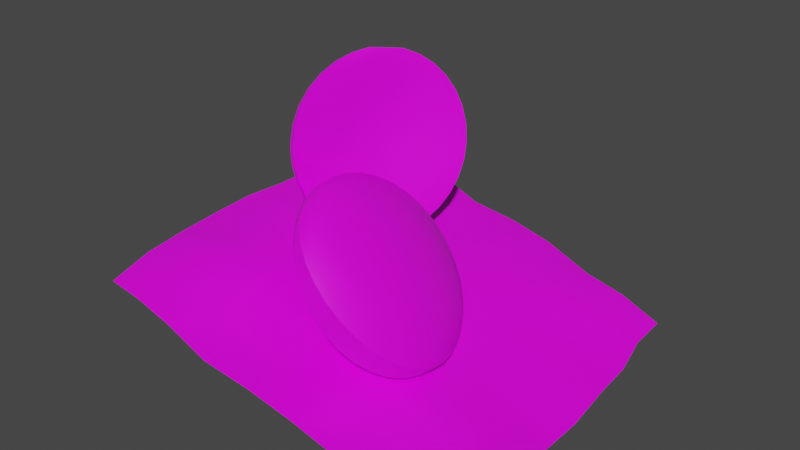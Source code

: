# Source: untitled.blend  (saved by Blender 3.1.7; exported with 4.5.12 LTS)
import bpy
from mathutils import Matrix  # noqa: F401  (used for matrix-valued properties, if any)

bpy.ops.wm.read_factory_settings(use_empty=True)
scene = bpy.context.scene
scene.name = 'Scene'

# ---- collections
col_collection = bpy.data.collections.new('Collection'); scene.collection.children.link(col_collection)

# ---- images (referenced by path relative to the original .blend; pixels are not part of the script)
import os
ASSET_DIR = os.environ.get("B2B_ASSET_DIR", "")  # directory of the original .blend (textures are referenced by path, not embedded)
HERE = os.path.dirname(os.path.abspath(__file__))  # packed textures are extracted next to this script under _unpacked/

def load_image(name, relpath, width, height, colorspace="sRGB"):
    """Load a texture the original file referenced (path relative to the .blend, or extracted next to this script)."""
    p = next((c for c in (os.path.join(HERE, relpath), os.path.join(ASSET_DIR, relpath)) if relpath and os.path.exists(c)), "")
    if p:
        img = bpy.data.images.load(p, check_existing=True)
        img.name = name
    else:  # same state as the original file: an image datablock whose file is absent (Cycles renders it pink)
        img = bpy.data.images.new(name, width, height)
        img.source = "FILE"
        img.filepath = "//" + (relpath or name)
    img.colorspace_settings.name = colorspace
    return img
img_256_uv_checker_png = load_image('256_UV_checker.png', '256_UV_checker.png', 1024, 1024, 'sRGB')

# ---- materials (node trees are filled in below, after node groups)
mat_material = bpy.data.materials.new('Material')
mat_material.alpha_threshold = 0.0
mat_material.use_transparent_shadow = False
mat_material.line_color = (0.0, 0.0, 0.0, 1.0)

# ---- material node trees
mat_material.use_nodes = True; mat_material.node_tree.nodes.clear()
_N = mat_material.node_tree.nodes; _L = mat_material.node_tree.links
n0 = _N.new('ShaderNodeOutputMaterial'); n0.name = 'Material Output'; n0.location = (300, 300)
n1 = _N.new('ShaderNodeBsdfPrincipled'); n1.name = 'Principled BSDF'; n1.location = (10, 300)
n1.distribution = 'GGX'
n1.subsurface_method = 'RANDOM_WALK_SKIN'
n1.inputs[2].default_value = 0.4
n1.inputs[3].default_value = 1.45
n1.inputs[27].default_value = (0.0, 0.0, 0.0, 1.0)
n1.inputs[28].default_value = 1.0
n2 = _N.new('ShaderNodeTexImage'); n2.name = 'Image Texture'; n2.location = (-280, 280)
n2.image = img_256_uv_checker_png
_L.new(n1.outputs[0], n0.inputs[0])
_L.new(n2.outputs[0], n1.inputs[0])
n0.is_active_output = True

# ---- world
world_world = bpy.data.worlds.new('World'); scene.world = world_world
world_world.use_nodes = True; world_world.node_tree.nodes.clear()
_N = world_world.node_tree.nodes; _L = world_world.node_tree.links
n0 = _N.new('ShaderNodeOutputWorld'); n0.name = 'World Output'; n0.location = (300, 300)
n1 = _N.new('ShaderNodeBackground'); n1.name = 'Background'; n1.location = (10, 300)
n1.inputs[0].default_value = (0.05088, 0.05088, 0.05088, 1.0)
_L.new(n1.outputs[0], n0.inputs[0])
n0.is_active_output = True
world_world.color = (0.05088, 0.05088, 0.05088)
world_world.use_sun_shadow = False
world_world.sun_shadow_jitter_overblur = 0.0

# ---- meshes
me_plane = bpy.data.meshes.new('Plane')
me_plane.from_pydata([(0.3633, -6.915, 0.5746), (7.057, -6.79, -1.813), (0.1065, 0.1205, 0.5824), (6.8, 0.2452, -1.805), (-0.1293, 6.995, 0.4048), (6.635, 7.076, -1.546), (-6.459, -7.562, 2.392), (-6.67, -0.4274, 2.366), (-6.845, 6.328, 2.473), (-0.02194, 3.638, 0.5864), (6.672, 3.763, -1.801), (-6.926, 3.046, 2.198), (0.261, -3.297, 0.9075), (6.955, -3.172, -1.48), (-6.458, -3.908, 2.639), (-3.306, -0.1276, 1.411), (-4.065, 6.767, 1.699), (-3.049, -7.163, 1.403), (-3.435, 3.39, 1.415), (-3.152, -3.545, 1.736), (4.032, -6.901, -0.5219), (3.214, 0.1131, -0.4917), (3.235, 6.95, -0.6435), (3.319, 3.529, -0.4945), (3.576, -3.321, -0.3704), (6.506, 5.36, -1.648), (-0.227, 5.239, 0.4888), (-6.974, 4.612, 2.371), (-3.6, 4.987, 1.568), (3.153, 5.126, -0.3421), (0.0254, 1.918, 0.6065), (-6.797, 1.321, 2.225), (6.75, 1.991, -1.561), (-3.356, 1.618, 1.655), (3.406, 1.843, -0.5159), (6.865, -1.514, -1.807), (0.1707, -1.638, 0.5805), (-6.606, -2.186, 2.364), (-3.242, -1.886, 1.409), (3.278, -1.646, -0.4936), (0.3323, -5.072, 0.9084), (-6.49, -5.719, 2.726), (7.026, -4.947, -1.479), (-3.08, -5.32, 1.737), (4.001, -5.058, -0.1881), (-5.453, 6.479, 2.453), (-5.05, 3.152, 2.259), (-4.604, -3.793, 2.347), (-4.816, -0.3122, 2.075), (-4.605, -7.447, 2.1), (-5.167, 4.715, 2.429), (-4.951, 1.462, 2.309), (-4.752, -2.071, 2.073), (-4.636, -5.604, 2.434), (-1.648, -0.007897, 0.8552), (-1.383, -7.114, 0.833), (-1.865, 6.763, 0.71), (-1.776, 3.51, 0.8592), (-1.612, -3.468, 0.9925), (-1.994, 5.047, 0.6075), (-1.698, 1.738, 1.099), (-1.641, -1.842, 0.8424), (-1.414, -5.271, 1.167), (1.672, 0.06148, 0.5421), (1.412, 7.0, 0.07328), (1.519, 3.642, 0.2548), (1.827, -3.356, 0.8671), (2.362, -6.907, 0.5139), (1.314, 5.243, 0.1573), (1.566, 1.839, 0.5628), (1.736, -1.697, 0.5401), (2.14, -5.063, 0.7095), (5.318, -6.843, -1.174), (4.968, 0.2179, -0.9178), (4.895, 7.023, -0.9077), (4.933, 3.71, -1.163), (5.122, -3.199, -0.5927), (4.767, 5.307, -1.01), (5.011, 1.938, -0.9231), (5.032, -1.541, -0.9197), (5.287, -5.0, -0.8405), (0.4491, -9.262, 0.5719), (8.722, -8.391, -2.24), (9.07, 0.3288, -2.407), (-0.4121, 9.58, 0.09771), (8.087, 9.0, -2.221), (-7.904, -8.962, 2.096), (-8.889, -0.2872, 2.539), (-8.382, 8.235, 2.281), (8.663, 4.888, -2.338), (-8.853, 4.128, 2.437), (9.023, -4.147, -2.019), (-8.454, -4.749, 2.543), (-4.655, 8.97, 1.691), (-3.988, -9.3, 1.67), (5.124, -8.964, -0.7936), (4.082, 9.293, -1.161), (8.258, 6.85, -2.125), (-8.61, 6.071, 2.482), (-8.952, 2.009, 2.368), (8.931, 2.642, -2.145), (9.087, -2.002, -2.391), (-8.595, -2.469, 2.623), (-8.155, -6.875, 2.486), (8.893, -6.289, -1.962), (-6.595, 8.477, 2.352), (-5.704, -9.326, 2.199), (-1.85, -9.411, 0.9765), (-2.59, 9.225, 0.6076), (1.682, 9.535, -0.38), (2.538, -9.168, 0.0944), (6.748, -8.671, -1.538), (6.097, 9.156, -1.518)], [], [(79, 35, 3, 73), (77, 25, 5, 74), (50, 45, 8, 27), (52, 48, 7, 37), (51, 46, 11, 31), (78, 32, 10, 75), (53, 47, 14, 41), (80, 42, 13, 76), (62, 58, 19, 43), (60, 57, 18, 33), (61, 54, 15, 38), (59, 56, 16, 28), (71, 44, 24, 66), (69, 34, 23, 65), (68, 29, 22, 64), (70, 39, 21, 63), (65, 23, 29, 68), (57, 59, 28, 18), (46, 50, 27, 11), (75, 10, 25, 77), (63, 21, 34, 69), (54, 60, 33, 15), (73, 3, 32, 78), (48, 51, 31, 7), (66, 24, 39, 70), (58, 61, 38, 19), (47, 52, 37, 14), (76, 13, 35, 79), (67, 20, 44, 71), (55, 62, 43, 17), (72, 1, 42, 80), (49, 53, 41, 6), (17, 43, 53, 49), (19, 38, 52, 47), (15, 33, 51, 48), (18, 28, 50, 46), (43, 19, 47, 53), (33, 18, 46, 51), (38, 15, 48, 52), (28, 16, 45, 50), (0, 40, 62, 55), (12, 36, 61, 58), (2, 30, 60, 54), (9, 26, 59, 57), (26, 4, 56, 59), (36, 2, 54, 61), (30, 9, 57, 60), (40, 12, 58, 62), (0, 67, 71, 40), (12, 66, 70, 36), (2, 63, 69, 30), (9, 65, 68, 26), (36, 70, 63, 2), (26, 68, 64, 4), (30, 69, 65, 9), (40, 71, 66, 12), (20, 72, 80, 44), (24, 76, 79, 39), (21, 73, 78, 34), (23, 75, 77, 29), (44, 80, 76, 24), (34, 78, 75, 23), (29, 77, 74, 22), (39, 79, 73, 21), (7, 31, 99, 87), (74, 5, 85, 112), (45, 16, 93, 105), (16, 56, 108, 93), (31, 11, 90, 99), (8, 45, 105, 88), (17, 49, 106, 94), (32, 3, 83, 100), (0, 55, 107, 81), (49, 6, 86, 106), (10, 32, 100, 89), (25, 10, 89, 97), (55, 17, 94, 107), (11, 27, 98, 90), (41, 14, 92, 103), (1, 72, 111, 82), (56, 4, 84, 108), (27, 8, 88, 98), (42, 1, 82, 104), (3, 35, 101, 83), (64, 22, 96, 109), (4, 64, 109, 84), (20, 67, 110, 95), (35, 13, 91, 101), (13, 42, 104, 91), (14, 37, 102, 92), (5, 25, 97, 85), (22, 74, 112, 96), (72, 20, 95, 111), (37, 7, 87, 102), (67, 0, 81, 110), (6, 41, 103, 86)])
me_plane.polygons.foreach_set('use_smooth', [True] * 96)
_k = set([(81, 107), (81, 110), (82, 104), (82, 111), (83, 100), (83, 101), (84, 108), (84, 109), (85, 97), (85, 112), (86, 103), (86, 106), (87, 99), (87, 102), (88, 98), (88, 105), (89, 97), (89, 100), (90, 98), (90, 99), (91, 101), (91, 104), (92, 102), (92, 103), (93, 105), (93, 108), (94, 106), (94, 107), (95, 110), (95, 111), (96, 109), (96, 112)])
me_plane.attributes.new('sharp_edge', 'BOOLEAN', 'EDGE').data.foreach_set('value', [ (min(e.vertices), max(e.vertices)) in _k for e in me_plane.edges])
_uv = me_plane.uv_layers.new(name='UVMap')
_uv.uv.foreach_set('vector', [0.1429, 0.4501, 0.01577, 0.4501, 0.01577, 0.3611, 0.1429, 0.3611, 0.1429, 0.1035, 0.01577, 0.1035, 0.01577, 0.01537, 0.1429, 0.01537, 0.8665, 0.1035, 0.8665, 0.01537, 0.9873, 0.01537, 0.9873, 0.1035, 0.8665, 0.4501, 0.8665, 0.3611, 0.9873, 0.3611, 0.9873, 0.4501, 0.8665, 0.2717, 0.8665, 0.1836, 0.9873, 0.1836, 0.9873, 0.2717, 0.1429, 0.2717, 0.01577, 0.2717, 0.01577, 0.1836, 0.1429, 0.1836, 0.8665, 0.6253, 0.8665, 0.5362, 0.9873, 0.5362, 0.9873, 0.6253, 0.1429, 0.6253, 0.01577, 0.6253, 0.01577, 0.5362, 0.1429, 0.5362, 0.6275, 0.6253, 0.6275, 0.5362, 0.7524, 0.5362, 0.7524, 0.6253, 0.6275, 0.2717, 0.6275, 0.1836, 0.7524, 0.1836, 0.7524, 0.2717, 0.6275, 0.4501, 0.6275, 0.3611, 0.7524, 0.3611, 0.7524, 0.4501, 0.6275, 0.1035, 0.6275, 0.01537, 0.7524, 0.01537, 0.7524, 0.1035, 0.3912, 0.6253, 0.2542, 0.6253, 0.2542, 0.5362, 0.3912, 0.5362, 0.3912, 0.2717, 0.2542, 0.2717, 0.2542, 0.1836, 0.3912, 0.1836, 0.3912, 0.1035, 0.2542, 0.1035, 0.2542, 0.01537, 0.3912, 0.01537, 0.3912, 0.4501, 0.2542, 0.4501, 0.2542, 0.3611, 0.3912, 0.3611, 0.3912, 0.1836, 0.2542, 0.1836, 0.2542, 0.1035, 0.3912, 0.1035, 0.6275, 0.1836, 0.6275, 0.1035, 0.7524, 0.1035, 0.7524, 0.1836, 0.8665, 0.1836, 0.8665, 0.1035, 0.9873, 0.1035, 0.9873, 0.1836, 0.1429, 0.1836, 0.01577, 0.1836, 0.01577, 0.1035, 0.1429, 0.1035, 0.3912, 0.3611, 0.2542, 0.3611, 0.2542, 0.2717, 0.3912, 0.2717, 0.6275, 0.3611, 0.6275, 0.2717, 0.7524, 0.2717, 0.7524, 0.3611, 0.1429, 0.3611, 0.01577, 0.3611, 0.01577, 0.2717, 0.1429, 0.2717, 0.8665, 0.3611, 0.8665, 0.2717, 0.9873, 0.2717, 0.9873, 0.3611, 0.3912, 0.5362, 0.2542, 0.5362, 0.2542, 0.4501, 0.3912, 0.4501, 0.6275, 0.5362, 0.6275, 0.4501, 0.7524, 0.4501, 0.7524, 0.5362, 0.8665, 0.5362, 0.8665, 0.4501, 0.9873, 0.4501, 0.9873, 0.5362, 0.1429, 0.5362, 0.01577, 0.5362, 0.01577, 0.4501, 0.1429, 0.4501, 0.3912, 0.7173, 0.2542, 0.7173, 0.2542, 0.6253, 0.3912, 0.6253, 0.6275, 0.7173, 0.6275, 0.6253, 0.7524, 0.6253, 0.7524, 0.7173, 0.1429, 0.7173, 0.01577, 0.7173, 0.01577, 0.6253, 0.1429, 0.6253, 0.8665, 0.7173, 0.8665, 0.6253, 0.9873, 0.6253, 0.9873, 0.7173, 0.7524, 0.7173, 0.7524, 0.6253, 0.8665, 0.6253, 0.8665, 0.7173, 0.7524, 0.5362, 0.7524, 0.4501, 0.8665, 0.4501, 0.8665, 0.5362, 0.7524, 0.3611, 0.7524, 0.2717, 0.8665, 0.2717, 0.8665, 0.3611, 0.7524, 0.1836, 0.7524, 0.1035, 0.8665, 0.1035, 0.8665, 0.1836, 0.7524, 0.6253, 0.7524, 0.5362, 0.8665, 0.5362, 0.8665, 0.6253, 0.7524, 0.2717, 0.7524, 0.1836, 0.8665, 0.1836, 0.8665, 0.2717, 0.7524, 0.4501, 0.7524, 0.3611, 0.8665, 0.3611, 0.8665, 0.4501, 0.7524, 0.1035, 0.7524, 0.01537, 0.8665, 0.01537, 0.8665, 0.1035, 0.5043, 0.7173, 0.5043, 0.6253, 0.6275, 0.6253, 0.6275, 0.7173, 0.5043, 0.5362, 0.5043, 0.4501, 0.6275, 0.4501, 0.6275, 0.5362, 0.5043, 0.3611, 0.5043, 0.2717, 0.6275, 0.2717, 0.6275, 0.3611, 0.5043, 0.1836, 0.5043, 0.1035, 0.6275, 0.1035, 0.6275, 0.1836, 0.5043, 0.1035, 0.5043, 0.01537, 0.6275, 0.01537, 0.6275, 0.1035, 0.5043, 0.4501, 0.5043, 0.3611, 0.6275, 0.3611, 0.6275, 0.4501, 0.5043, 0.2717, 0.5043, 0.1836, 0.6275, 0.1836, 0.6275, 0.2717, 0.5043, 0.6253, 0.5043, 0.5362, 0.6275, 0.5362, 0.6275, 0.6253, 0.5043, 0.7173, 0.3912, 0.7173, 0.3912, 0.6253, 0.5043, 0.6253, 0.5043, 0.5362, 0.3912, 0.5362, 0.3912, 0.4501, 0.5043, 0.4501, 0.5043, 0.3611, 0.3912, 0.3611, 0.3912, 0.2717, 0.5043, 0.2717, 0.5043, 0.1836, 0.3912, 0.1836, 0.3912, 0.1035, 0.5043, 0.1035, 0.5043, 0.4501, 0.3912, 0.4501, 0.3912, 0.3611, 0.5043, 0.3611, 0.5043, 0.1035, 0.3912, 0.1035, 0.3912, 0.01537, 0.5043, 0.01537, 0.5043, 0.2717, 0.3912, 0.2717, 0.3912, 0.1836, 0.5043, 0.1836, 0.5043, 0.6253, 0.3912, 0.6253, 0.3912, 0.5362, 0.5043, 0.5362, 0.2542, 0.7173, 0.1429, 0.7173, 0.1429, 0.6253, 0.2542, 0.6253, 0.2542, 0.5362, 0.1429, 0.5362, 0.1429, 0.4501, 0.2542, 0.4501, 0.2542, 0.3611, 0.1429, 0.3611, 0.1429, 0.2717, 0.2542, 0.2717, 0.2542, 0.1836, 0.1429, 0.1836, 0.1429, 0.1035, 0.2542, 0.1035, 0.2542, 0.6253, 0.1429, 0.6253, 0.1429, 0.5362, 0.2542, 0.5362, 0.2542, 0.2717, 0.1429, 0.2717, 0.1429, 0.1836, 0.2542, 0.1836, 0.2542, 0.1035, 0.1429, 0.1035, 0.1429, 0.01537, 0.2542, 0.01537, 0.2542, 0.4501, 0.1429, 0.4501, 0.1429, 0.3611, 0.2542, 0.3611, 2.83, 0.7851, 3.134, 0.7851, 3.134, 0.9697, 2.83, 0.9697, 5.297, 0.7851, 5.525, 0.7851, 5.525, 0.9697, 5.297, 0.9697, 4.002, 0.7851, 4.207, 0.7851, 4.207, 0.9697, 4.002, 0.9697, 4.207, 0.7851, 4.43, 0.7851, 4.43, 0.9697, 4.207, 0.9697, 3.134, 0.7851, 3.377, 0.7851, 3.377, 0.9697, 3.134, 0.9697, 3.786, 0.7851, 4.002, 0.7851, 4.002, 0.9697, 3.786, 0.9697, 1.543, 0.7851, 1.747, 0.7851, 1.747, 0.9697, 1.543, 0.9697, 6.149, 0.7851, 6.366, 0.7851, 6.366, 0.9697, 6.149, 0.9697, 1.099, 0.7851, 1.319, 0.7851, 1.319, 0.9697, 1.099, 0.9697, 1.747, 0.7851, 1.963, 0.7851, 1.963, 0.9697, 1.747, 0.9697, 5.934, 0.7851, 6.149, 0.7851, 6.149, 0.9697, 5.934, 0.9697, 5.739, 0.7851, 5.934, 0.7851, 5.934, 0.9697, 5.739, 0.9697, 1.319, 0.7851, 1.543, 0.7851, 1.543, 0.9697, 1.319, 0.9697, 3.377, 0.7851, 3.572, 0.7851, 3.572, 0.9697, 3.377, 0.9697, 2.187, 0.7851, 2.404, 0.7851, 2.404, 0.9697, 2.187, 0.9697, 0.2247, 0.7851, 0.4523, 0.7851, 0.4523, 0.9697, 0.2247, 0.9697, 4.43, 0.7851, 4.651, 0.7851, 4.651, 0.9697, 4.43, 0.9697, 3.572, 0.7851, 3.786, 0.7851, 3.786, 0.9697, 3.572, 0.9697, 0.0008253, 0.7851, 0.2247, 0.7851, 0.2247, 0.9697, 0.0008253, 0.9697, 6.366, 0.7851, 6.583, 0.7851, 6.583, 0.9697, 6.366, 0.9697, 4.853, 0.7851, 5.098, 0.7851, 5.098, 0.9697, 4.853, 0.9697, 4.651, 0.7851, 4.853, 0.7851, 4.853, 0.9697, 4.651, 0.9697, 0.6514, 0.7851, 0.8965, 0.7851, 0.8965, 0.9697, 0.6514, 0.9697, 6.583, 0.7851, 6.792, 0.7851, 6.792, 0.9697, 6.583, 0.9697, 6.792, 0.7851, 7.009, 0.7851, 7.009, 0.9697, 6.792, 0.9697, 2.404, 0.7851, 2.613, 0.7851, 2.613, 0.9697, 2.404, 0.9697, 5.525, 0.7851, 5.739, 0.7851, 5.739, 0.9697, 5.525, 0.9697, 5.098, 0.7851, 5.297, 0.7851, 5.297, 0.9697, 5.098, 0.9697, 0.4523, 0.7851, 0.6514, 0.7851, 0.6514, 0.9697, 0.4523, 0.9697, 2.613, 0.7851, 2.83, 0.7851, 2.83, 0.9697, 2.613, 0.9697, 0.8965, 0.7851, 1.099, 0.7851, 1.099, 0.9697, 0.8965, 0.9697, 1.963, 0.7851, 2.187, 0.7851, 2.187, 0.9697, 1.963, 0.9697])
me_plane.materials.append(mat_material)
me_plane.use_remesh_fix_poles = True
me_plane.use_remesh_preserve_attributes = False
me_plane.update()
me_sphere_003 = bpy.data.meshes.new('Sphere.003')
me_sphere_003.from_pydata([(-3.631, 4.726, 9.593), (-3.313, 5.438, 9.203), (-2.995, 6.054, 8.678), (-2.689, 6.55, 8.039), (-2.407, 6.905, 7.31), (-2.157, 7.105, 6.518), (-1.952, 7.144, 5.694), (-1.798, 7.019, 4.87), (-1.703, 6.735, 4.076), (-1.669, 6.303, 3.345), (-1.698, 5.74, 2.702), (-1.789, 5.067, 2.175), (-1.937, 4.311, 1.783), (-2.137, 3.501, 1.541), (-2.381, 2.668, 1.458), (-3.732, 4.551, 9.62), (-3.517, 5.1, 9.257), (-3.296, 5.567, 8.758), (-3.076, 5.935, 8.141), (-2.864, 6.187, 7.432), (-2.668, 6.313, 6.655), (-2.494, 6.306, 5.842), (-2.349, 6.165, 5.021), (-2.239, 5.895, 4.225), (-2.17, 5.508, 3.484), (-2.146, 5.02, 2.826), (-2.168, 4.451, 2.279), (-2.234, 3.823, 1.863), (-2.341, 3.162, 1.595), (-2.484, 2.494, 1.486), (-3.863, 4.281, 9.668), (-3.78, 4.575, 9.35), (-3.686, 4.811, 8.894), (-3.582, 4.981, 8.316), (-3.472, 5.075, 7.638), (-3.357, 5.088, 6.885), (-3.234, 5.013, 6.087), (-3.104, 4.849, 5.272), (-2.972, 4.6, 4.472), (-2.847, 4.279, 3.716), (-2.741, 3.904, 3.035), (-2.664, 3.493, 2.455), (-2.618, 3.065, 2.0), (-2.602, 2.637, 1.689), (-2.616, 2.225, 1.533), (-4.004, 3.957, 9.728), (-4.06, 3.94, 9.469), (-4.098, 3.894, 9.066), (-4.116, 3.818, 8.534), (-4.114, 3.715, 7.893), (-4.086, 3.585, 7.168), (-4.021, 3.425, 6.387), (-3.909, 3.232, 5.578), (-3.755, 3.011, 4.772), (-3.572, 2.775, 4.0), (-3.378, 2.543, 3.291), (-3.193, 2.329, 2.674), (-3.027, 2.147, 2.172), (-2.881, 2.003, 1.807), (-2.756, 1.9, 1.594), (-4.131, 3.627, 9.792), (-4.309, 3.291, 9.594), (-4.459, 2.949, 9.247), (-4.575, 2.613, 8.763), (-4.65, 2.294, 8.162), (-4.679, 2.0, 7.465), (-4.648, 1.738, 6.7), (-4.552, 1.511, 5.896), (-4.389, 1.326, 5.084), (-4.172, 1.193, 4.295), (-3.922, 1.123, 3.558), (-3.658, 1.126, 2.902), (-3.392, 1.204, 2.353), (-3.131, 1.354, 1.933), (-2.883, 1.57, 1.658), (-4.225, 3.341, 9.851), (-4.489, 2.727, 9.708), (-4.715, 2.125, 9.412), (-4.892, 1.556, 8.972), (-5.011, 1.041, 8.406), (-5.065, 0.597, 7.735), (-5.047, 0.2398, 6.986), (-4.956, -0.01916, 6.187), (-4.794, -0.1706, 5.369), (-4.57, -0.2075, 4.563), (-4.296, -0.1265, 3.8), (-3.986, 0.07162, 3.109), (-3.655, 0.3807, 2.516), (-3.314, 0.7897, 2.046), (-2.977, 1.284, 1.716), (-4.274, 3.144, 9.894), (-4.578, 2.337, 9.794), (-4.836, 1.553, 9.536), (-5.038, 0.8216, 9.129), (-5.173, 0.1705, 8.59), (-5.236, -0.376, 7.94), (-5.224, -0.7973, 7.203), (-5.136, -1.078, 6.408), (-4.975, -1.206, 5.585), (-4.749, -1.178, 4.766), (-4.466, -0.9945, 3.983), (-4.138, -0.6611, 3.264), (-3.779, -0.1907, 2.639), (-3.403, 0.3992, 2.131), (-3.025, 1.086, 1.76), (-4.221, 3.124, 9.913), (-4.474, 2.297, 9.831), (-4.684, 1.494, 9.59), (-4.844, 0.7473, 9.198), (-4.946, 0.08322, 8.672), (-4.984, -0.473, 8.03), (-4.955, -0.9009, 7.299), (-4.859, -1.185, 6.506), (-4.7, -1.313, 5.682), (-4.484, -1.281, 4.858), (-4.222, -1.089, 4.066), (-3.926, -0.7436, 3.336), (-3.61, -0.2567, 2.696), (-3.286, 0.3533, 2.17), (-2.965, 1.063, 1.78), (-4.129, 3.304, 9.886), (-4.306, 2.656, 9.776), (-4.462, 2.026, 9.508), (-4.592, 1.438, 9.09), (-4.684, 0.9108, 8.541), (-4.725, 0.4607, 7.881), (-4.701, 0.09983, 7.139), (-4.604, -0.1618, 6.342), (-4.437, -0.3155, 5.523), (-4.21, -0.3532, 4.711), (-3.941, -0.2689, 3.937), (-3.655, -0.06035, 3.23), (-3.372, 0.2689, 2.615), (-3.107, 0.7083, 2.116), (-2.869, 1.241, 1.752), (-4.007, 3.579, 9.838), (-4.082, 3.203, 9.68), (-4.165, 2.833, 9.366), (-4.254, 2.483, 8.906), (-4.331, 2.162, 8.32), (-4.376, 1.872, 7.632), (-4.363, 1.615, 6.872), (-4.271, 1.388, 6.069), (-4.094, 1.198, 5.257), (-3.851, 1.055, 4.464), (-3.575, 0.9774, 3.719), (-3.303, 0.9798, 3.048), (-3.063, 1.071, 2.475), (-2.876, 1.252, 2.022), (-2.744, 1.515, 1.705), (-3.872, 3.905, 9.777), (-3.823, 3.847, 9.561), (-3.8, 3.774, 9.191), (-3.803, 3.689, 8.682), (-3.817, 3.589, 8.056), (-3.821, 3.468, 7.339), (-3.788, 3.318, 6.56), (-3.692, 3.13, 5.751), (-3.516, 2.901, 4.946), (-3.291, 2.65, 4.171), (-3.056, 2.403, 3.456), (-2.847, 2.184, 2.825), (-2.693, 2.011, 2.301), (-2.614, 1.896, 1.902), (-2.607, 1.841, 1.644), (-3.742, 4.234, 9.712), (-3.561, 4.488, 9.435), (-3.405, 4.698, 9.01), (-3.278, 4.856, 8.455), (-3.173, 4.948, 7.792), (-3.074, 4.964, 7.048), (-2.967, 4.894, 6.254), (-2.842, 4.73, 5.441), (-2.697, 4.477, 4.639), (-2.547, 4.147, 3.88), (-2.416, 3.764, 3.191), (-2.327, 3.353, 2.597), (-2.304, 2.937, 2.12), (-2.355, 2.538, 1.776), (-2.479, 2.17, 1.58), (-3.638, 4.514, 9.655), (-3.343, 5.031, 9.323), (-3.063, 5.474, 8.85), (-2.805, 5.825, 8.254), (-2.574, 6.068, 7.559), (-2.37, 6.188, 6.792), (-2.193, 6.178, 5.984), (-2.044, 6.035, 5.166), (-1.929, 5.763, 4.368), (-1.855, 5.375, 3.622), (-1.832, 4.889, 2.956), (-1.87, 4.328, 2.394), (-1.974, 3.718, 1.957), (-2.146, 3.084, 1.663), (-2.378, 2.452, 1.521), (-3.58, 4.706, 9.611), (-3.216, 5.4, 9.239), (-2.859, 6.0, 8.73), (-2.521, 6.482, 8.103), (-2.213, 6.827, 7.384), (-1.947, 7.02, 6.6), (-1.73, 7.054, 5.781), (-1.571, 6.926, 4.958), (-1.475, 6.642, 4.163), (-1.448, 6.213, 3.428), (-1.491, 5.655, 2.778), (-1.605, 4.992, 2.241), (-1.786, 4.25, 1.835), (-2.029, 3.457, 1.578), (-2.324, 2.645, 1.478), (-3.235, 5.408, 9.232), (-2.886, 6.011, 8.72), (-2.554, 6.496, 8.091), (-1.642, 5.007, 2.228), (-1.533, 5.672, 2.763), (-2.252, 6.842, 7.369), (-1.816, 4.262, 1.825), (-1.989, 7.037, 6.584), (-2.05, 3.466, 1.57), (-1.774, 7.072, 5.763), (-2.335, 2.65, 1.474), (-1.616, 6.944, 4.94), (-3.59, 4.71, 9.608), (-1.521, 6.66, 4.146), (-1.492, 6.231, 3.411), (-1.665, 5.726, 2.715), (-3.297, 5.432, 9.209), (-2.974, 6.046, 8.687), (-2.662, 6.539, 8.049), (-1.76, 5.055, 2.185), (-2.376, 6.892, 7.322), (-1.913, 4.301, 1.791), (-2.124, 7.092, 6.531), (-2.12, 3.494, 1.547), (-1.916, 7.13, 5.708), (-2.372, 2.664, 1.462), (-1.762, 7.004, 4.884), (-3.622, 4.722, 9.596), (-1.666, 6.72, 4.09), (-1.634, 6.288, 3.358), (-1.309, -4.134, 6.11), (-1.663, -3.335, 6.109), (-1.901, -2.507, 5.992), (-2.013, -1.681, 5.763), (-1.997, -0.8893, 5.431), (-1.852, -0.1622, 5.008), (-1.583, 0.4725, 4.512), (-1.202, 0.9903, 3.96), (-0.7227, 1.371, 3.375), (-0.1636, 1.601, 2.778), (0.4538, 1.67, 2.193), (1.106, 1.577, 1.642), (1.767, 1.324, 1.146), (2.413, 0.9212, 0.7246), (3.017, 0.3846, 0.3937), (-1.275, -4.318, 5.99), (-1.595, -3.697, 5.874), (-1.802, -3.032, 5.651), (-1.888, -2.349, 5.329), (-1.85, -1.675, 4.921), (-1.688, -1.035, 4.442), (-1.41, -0.4546, 3.91), (-1.025, 0.04504, 3.347), (-0.549, 0.4442, 2.773), (7.387e-05, 0.7276, 2.212), (0.6011, 0.8843, 1.683), (1.231, 0.9082, 1.208), (1.866, 0.7986, 0.8054), (2.48, 0.5595, 0.49), (3.052, 0.2002, 0.274), (-1.169, -4.58, 5.863), (-1.389, -4.211, 5.624), (-1.503, -3.778, 5.288), (-1.507, -3.299, 4.867), (-1.401, -2.792, 4.377), (-1.19, -2.276, 3.838), (-0.8808, -1.772, 3.269), (-0.4859, -1.298, 2.693), (-0.02027, -0.8732, 2.132), (0.4981, -0.5134, 1.608), (1.049, -0.2326, 1.139), (1.612, -0.04159, 0.746), (2.165, 0.0523, 0.4422), (2.687, 0.04545, 0.2398), (3.157, -0.06187, 0.1465), (-1.01, -4.88, 5.746), (-1.075, -4.799, 5.397), (-1.048, -4.632, 4.957), (-0.928, -4.386, 4.446), (-0.7205, -4.07, 3.883), (-0.4334, -3.696, 3.288), (-0.07766, -3.279, 2.686), (0.333, -2.835, 2.098), (0.7829, -2.38, 1.549), (1.255, -1.933, 1.058), (1.73, -1.51, 0.6448), (2.191, -1.128, 0.3253), (2.62, -0.8015, 0.1116), (3.0, -0.5426, 0.01207), (3.317, -0.3617, 0.03041), (-0.8196, -5.172, 5.66), (-0.7026, -5.372, 5.226), (-0.5066, -5.463, 4.71), (-0.2392, -5.444, 4.131), (0.08943, -5.314, 3.512), (0.4666, -5.079, 2.877), (0.8777, -4.747, 2.249), (1.307, -4.331, 1.653), (1.738, -3.848, 1.112), (2.155, -3.316, 0.6462), (2.54, -2.754, 0.2743), (2.88, -2.186, 0.01024), (3.161, -1.633, -0.1359), (3.373, -1.115, -0.1584), (3.507, -0.6536, -0.0565), (-0.6282, -5.412, 5.615), (-0.3272, -5.842, 5.139), (0.03843, -6.146, 4.583), (0.4545, -6.312, 3.97), (0.9051, -6.335, 3.322), (1.373, -6.213, 2.666), (1.84, -5.951, 2.025), (2.288, -5.559, 1.425), (2.7, -5.052, 0.8878), (3.061, -4.45, 0.4354), (3.356, -3.775, 0.08457), (3.574, -3.055, -0.1511), (3.706, -2.315, -0.2627), (3.748, -1.585, -0.2458), (3.698, -0.8931, -0.101), (-0.4646, -5.562, 5.62), (-0.006265, -6.137, 5.148), (0.5043, -6.575, 4.596), (1.047, -6.859, 3.987), (1.602, -6.978, 3.342), (2.148, -6.927, 2.688), (2.662, -6.709, 2.048), (3.127, -6.332, 1.448), (3.523, -5.81, 0.9112), (3.836, -5.164, 0.4574), (4.053, -4.418, 0.1044), (4.167, -3.601, -0.1343), (4.172, -2.744, -0.2494), (4.069, -1.881, -0.2366), (3.862, -1.044, -0.09638), (3.558, -0.2655, 0.1659), (-0.3124, -5.523, 5.766), (0.2923, -6.059, 5.435), (0.9378, -6.462, 5.014), (1.599, -6.715, 4.518), (2.251, -6.808, 3.967), (2.868, -6.739, 3.382), (3.428, -6.509, 2.785), (3.907, -6.128, 2.2), (4.288, -5.611, 1.648), (4.556, -4.976, 1.152), (4.702, -4.249, 0.7291), (4.718, -3.457, 0.397), (4.605, -2.631, 0.168), (4.368, -1.803, 0.05089), (4.014, -1.004, 0.0502), (-0.347, -5.338, 5.886), (0.2245, -5.698, 5.67), (0.8394, -5.937, 5.355), (1.474, -6.046, 4.952), (2.104, -6.022, 4.477), (2.705, -5.866, 3.948), (3.254, -5.582, 3.387), (3.73, -5.183, 2.813), (4.114, -4.684, 2.25), (4.393, -4.103, 1.718), (4.554, -3.463, 1.239), (4.593, -2.789, 0.8306), (4.507, -2.106, 0.5087), (4.3, -1.441, 0.2855), (3.979, -0.8198, 0.1698), (-0.8531, -4.873, 5.994), (-0.4521, -5.076, 6.013), (0.01824, -5.184, 5.92), (0.5399, -5.19, 5.718), (1.093, -5.097, 5.414), (1.656, -4.906, 5.02), (2.207, -4.625, 4.552), (2.725, -4.265, 4.028), (3.191, -3.84, 3.467), (3.586, -3.366, 2.891), (3.895, -2.862, 2.322), (4.106, -2.346, 1.783), (4.212, -1.839, 1.293), (4.208, -1.36, 0.8719), (4.094, -0.9272, 0.5358), (3.874, -0.5577, 0.2974), (-0.6119, -4.776, 6.13), (-0.2951, -4.596, 6.148), (0.08491, -4.337, 6.048), (0.5137, -4.01, 5.835), (0.9747, -3.628, 5.515), (1.45, -3.205, 5.102), (1.922, -2.758, 4.611), (2.372, -2.303, 4.062), (2.783, -1.859, 3.474), (3.138, -1.442, 2.872), (3.425, -1.068, 2.277), (3.633, -0.7522, 1.714), (3.753, -0.5061, 1.202), (3.78, -0.3391, 0.7634), (3.714, -0.2579, 0.4135), (-0.8019, -4.485, 6.216), (-0.6679, -4.023, 6.318), (-0.4563, -3.505, 6.296), (-0.1751, -2.952, 6.15), (0.1647, -2.384, 5.886), (0.5502, -1.823, 5.514), (0.9666, -1.29, 5.048), (1.398, -0.807, 4.507), (1.827, -0.3914, 3.911), (2.238, -0.05957, 3.283), (2.615, 0.1758, 2.648), (2.944, 0.3058, 2.029), (3.211, 0.3252, 1.45), (3.407, 0.2334, 0.9339), (3.524, 0.03397, 0.5004), (-0.9933, -4.245, 6.261), (-1.043, -3.553, 6.406), (-1.001, -2.823, 6.423), (-0.8688, -2.084, 6.311), (-0.6509, -1.363, 6.075), (-0.3561, -0.6881, 5.725), (0.004405, -0.08583, 5.272), (0.4167, 0.421, 4.735), (0.865, 0.813, 4.135), (1.332, 1.075, 3.494), (1.8, 1.197, 2.837), (2.25, 1.174, 2.19), (2.666, 1.007, 1.577), (3.032, 0.7034, 1.021), (3.333, 0.2735, 0.5449), (-1.157, -4.094, 6.256), (-1.364, -3.257, 6.397), (-1.467, -2.394, 6.409), (-1.462, -1.537, 6.294), (-1.348, -0.7201, 6.056), (-1.131, 0.02584, 5.703), (-0.818, 0.6721, 5.249), (-0.4218, 1.194, 4.712), (0.04254, 1.571, 4.112), (0.5573, 1.789, 3.472), (1.103, 1.839, 2.818), (1.657, 1.721, 2.173), (2.201, 1.437, 1.564), (2.711, 0.9991, 1.012), (3.169, 0.4243, 0.5403), (4.215, -2.733, -0.2077), (4.222, -3.587, -0.08118), (2.22, -6.908, 2.757), (1.667, -6.961, 3.405), (4.099, -1.873, -0.2079), (2.739, -6.689, 2.122), (3.877, -1.04, -0.08173), (3.205, -6.312, 1.523), (-0.4494, -5.558, 5.634), (3.599, -5.79, 0.9849), (0.02359, -6.129, 5.177), (3.908, -5.145, 0.5268), (0.5476, -6.564, 4.638), (4.118, -4.401, 0.1668), (1.103, -6.844, 4.04), (4.669, -3.47, 0.3492), (2.193, -6.824, 3.911), (-0.8143, -4.942, 5.957), (3.588, -0.3434, 0.1397), (4.566, -2.641, 0.1304), (2.804, -6.756, 3.319), (4.341, -1.81, 0.02501), (3.359, -6.527, 2.719), (4.0, -1.008, 0.03701), (3.837, -6.147, 2.132), (-0.3261, -5.526, 5.753), (4.219, -5.629, 1.582), (0.2654, -6.066, 5.409), (4.492, -4.993, 1.089), (0.8987, -6.472, 4.976), (4.643, -4.264, 0.6729), (1.549, -6.728, 4.47), (-1.394, -3.265, 6.368), (-1.511, -2.405, 6.368), (-1.517, -1.552, 6.241), (1.602, 1.706, 2.12), (1.038, 1.822, 2.755), (-1.413, -0.7371, 5.993), (2.157, 1.425, 1.522), (-1.203, 0.00704, 5.633), (2.681, 0.9913, 0.9834), (-0.8946, 0.6521, 5.175), (3.154, 0.4203, 0.5256), (-0.4999, 1.173, 4.636), (-1.172, -4.098, 6.242), (-0.03398, 1.551, 4.038), (0.4852, 1.77, 3.403), (-0.8835, -4.795, 6.02), (3.519, -0.1966, 0.2034), (0.5122, 1.685, 2.249), (-1.636, -3.328, 6.135), (-1.862, -2.497, 6.03), (-1.964, -1.668, 5.811), (1.155, 1.59, 1.69), (-1.938, -0.8741, 5.487), (1.806, 1.334, 1.184), (-1.787, -0.1452, 5.071), (2.439, 0.9282, 0.7505), (-1.514, 0.4905, 4.578), (3.031, 0.3882, 0.4069), (-1.132, 1.009, 4.028), (-1.295, -4.13, 6.123), (-0.6538, 1.389, 3.441), (-0.09869, 1.618, 2.841)], [], [(226, 237, 0, 1), (239, 238, 8, 9), (228, 227, 2, 3), (225, 239, 9, 10), (229, 225, 10, 11), (231, 229, 11, 12), (232, 230, 4, 5), (233, 231, 12, 13), (234, 232, 5, 6), (235, 233, 13, 14), (236, 234, 6, 7), (227, 226, 1, 2), (238, 236, 7, 8), (6, 5, 20, 21), (14, 13, 28, 29), (7, 6, 21, 22), (8, 7, 22, 23), (1, 0, 15, 16), (9, 8, 23, 24), (2, 1, 16, 17), (10, 9, 24, 25), (3, 2, 17, 18), (11, 10, 25, 26), (4, 3, 18, 19), (12, 11, 26, 27), (5, 4, 19, 20), (13, 12, 27, 28), (25, 24, 39, 40), (18, 17, 32, 33), (26, 25, 40, 41), (19, 18, 33, 34), (27, 26, 41, 42), (20, 19, 34, 35), (28, 27, 42, 43), (21, 20, 35, 36), (29, 28, 43, 44), (22, 21, 36, 37), (23, 22, 37, 38), (16, 15, 30, 31), (24, 23, 38, 39), (17, 16, 31, 32), (44, 43, 58, 59), (37, 36, 51, 52), (38, 37, 52, 53), (31, 30, 45, 46), (39, 38, 53, 54), (32, 31, 46, 47), (40, 39, 54, 55), (33, 32, 47, 48), (41, 40, 55, 56), (34, 33, 48, 49), (42, 41, 56, 57), (35, 34, 49, 50), (43, 42, 57, 58), (36, 35, 50, 51), (56, 55, 70, 71), (49, 48, 63, 64), (57, 56, 71, 72), (50, 49, 64, 65), (58, 57, 72, 73), (51, 50, 65, 66), (59, 58, 73, 74), (52, 51, 66, 67), (53, 52, 67, 68), (46, 45, 60, 61), (54, 53, 68, 69), (47, 46, 61, 62), (55, 54, 69, 70), (48, 47, 62, 63), (68, 67, 82, 83), (61, 60, 75, 76), (69, 68, 83, 84), (62, 61, 76, 77), (70, 69, 84, 85), (63, 62, 77, 78), (71, 70, 85, 86), (64, 63, 78, 79), (72, 71, 86, 87), (65, 64, 79, 80), (73, 72, 87, 88), (66, 65, 80, 81), (74, 73, 88, 89), (67, 66, 81, 82), (79, 78, 93, 94), (87, 86, 101, 102), (80, 79, 94, 95), (88, 87, 102, 103), (81, 80, 95, 96), (89, 88, 103, 104), (82, 81, 96, 97), (83, 82, 97, 98), (76, 75, 90, 91), (84, 83, 98, 99), (77, 76, 91, 92), (85, 84, 99, 100), (78, 77, 92, 93), (86, 85, 100, 101), (98, 113, 114, 99), (91, 106, 107, 92), (99, 114, 115, 100), (92, 107, 108, 93), (100, 115, 116, 101), (93, 108, 109, 94), (101, 116, 117, 102), (94, 109, 110, 95), (102, 117, 118, 103), (95, 110, 111, 96), (103, 118, 119, 104), (96, 111, 112, 97), (97, 112, 113, 98), (230, 228, 3, 4), (106, 105, 120, 121), (114, 113, 128, 129), (107, 106, 121, 122), (115, 114, 129, 130), (108, 107, 122, 123), (116, 115, 130, 131), (109, 108, 123, 124), (117, 116, 131, 132), (110, 109, 124, 125), (118, 117, 132, 133), (111, 110, 125, 126), (119, 118, 133, 134), (112, 111, 126, 127), (113, 112, 127, 128), (125, 124, 139, 140), (133, 132, 147, 148), (126, 125, 140, 141), (134, 133, 148, 149), (127, 126, 141, 142), (128, 127, 142, 143), (121, 120, 135, 136), (129, 128, 143, 144), (122, 121, 136, 137), (130, 129, 144, 145), (123, 122, 137, 138), (131, 130, 145, 146), (124, 123, 138, 139), (132, 131, 146, 147), (144, 143, 158, 159), (137, 136, 151, 152), (145, 144, 159, 160), (138, 137, 152, 153), (146, 145, 160, 161), (139, 138, 153, 154), (147, 146, 161, 162), (140, 139, 154, 155), (148, 147, 162, 163), (141, 140, 155, 156), (149, 148, 163, 164), (142, 141, 156, 157), (143, 142, 157, 158), (136, 135, 150, 151), (163, 162, 177, 178), (156, 155, 170, 171), (164, 163, 178, 179), (157, 156, 171, 172), (158, 157, 172, 173), (151, 150, 165, 166), (159, 158, 173, 174), (152, 151, 166, 167), (160, 159, 174, 175), (153, 152, 167, 168), (161, 160, 175, 176), (154, 153, 168, 169), (162, 161, 176, 177), (155, 154, 169, 170), (175, 174, 189, 190), (168, 167, 182, 183), (176, 175, 190, 191), (169, 168, 183, 184), (177, 176, 191, 192), (170, 169, 184, 185), (178, 177, 192, 193), (171, 170, 185, 186), (179, 178, 193, 194), (172, 171, 186, 187), (15, 0, 237, 222, 195, 180, 165, 150, 135, 120, 105, 90, 75, 60, 45, 30), (14, 29, 44, 59, 74, 89, 104, 119, 134, 149, 164, 179, 194, 209, 220, 235), (173, 172, 187, 188), (166, 165, 180, 181), (174, 173, 188, 189), (167, 166, 181, 182), (194, 193, 208, 209), (187, 186, 201, 202), (188, 187, 202, 203), (181, 180, 195, 196), (189, 188, 203, 204), (182, 181, 196, 197), (190, 189, 204, 205), (183, 182, 197, 198), (191, 190, 205, 206), (184, 183, 198, 199), (192, 191, 206, 207), (185, 184, 199, 200), (193, 192, 207, 208), (186, 185, 200, 201), (90, 105, 106, 91), (199, 198, 212, 215), (203, 202, 221, 223), (197, 196, 210, 211), (202, 201, 219, 221), (209, 208, 218, 220), (201, 200, 217, 219), (208, 207, 216, 218), (200, 199, 215, 217), (207, 206, 213, 216), (206, 205, 214, 213), (205, 204, 224, 214), (198, 197, 211, 212), (204, 203, 223, 224), (196, 195, 222, 210), (215, 212, 228, 230), (223, 221, 236, 238), (211, 210, 226, 227), (221, 219, 234, 236), (220, 218, 233, 235), (219, 217, 232, 234), (218, 216, 231, 233), (217, 215, 230, 232), (216, 213, 229, 231), (213, 214, 225, 229), (214, 224, 239, 225), (212, 211, 227, 228), (224, 223, 238, 239), (210, 222, 237, 226), (502, 513, 240, 241), (515, 514, 248, 249), (504, 503, 242, 243), (501, 515, 249, 250), (499, 376, 240, 513), (505, 501, 250, 251), (500, 451, 494, 511), (507, 505, 251, 252), (508, 506, 244, 245), (509, 507, 252, 253), (510, 508, 245, 246), (511, 509, 253, 254), (512, 510, 246, 247), (503, 502, 241, 242), (514, 512, 247, 248), (246, 245, 260, 261), (254, 253, 268, 269), (247, 246, 261, 262), (240, 376, 255), (345, 254, 269), (248, 247, 262, 263), (241, 240, 255, 256), (249, 248, 263, 264), (242, 241, 256, 257), (250, 249, 264, 265), (243, 242, 257, 258), (251, 250, 265, 266), (244, 243, 258, 259), (252, 251, 266, 267), (245, 244, 259, 260), (253, 252, 267, 268), (265, 264, 279, 280), (258, 257, 272, 273), (266, 265, 280, 281), (259, 258, 273, 274), (267, 266, 281, 282), (260, 259, 274, 275), (268, 267, 282, 283), (261, 260, 275, 276), (269, 268, 283, 284), (262, 261, 276, 277), (255, 376, 270), (345, 269, 284), (263, 262, 277, 278), (256, 255, 270, 271), (264, 263, 278, 279), (257, 256, 271, 272), (284, 283, 298, 299), (277, 276, 291, 292), (270, 376, 285), (345, 284, 299), (278, 277, 292, 293), (271, 270, 285, 286), (279, 278, 293, 294), (272, 271, 286, 287), (280, 279, 294, 295), (273, 272, 287, 288), (281, 280, 295, 296), (274, 273, 288, 289), (282, 281, 296, 297), (275, 274, 289, 290), (283, 282, 297, 298), (276, 275, 290, 291), (296, 295, 310, 311), (289, 288, 303, 304), (297, 296, 311, 312), (290, 289, 304, 305), (298, 297, 312, 313), (291, 290, 305, 306), (299, 298, 313, 314), (292, 291, 306, 307), (285, 376, 300), (345, 299, 314), (293, 292, 307, 308), (286, 285, 300, 301), (294, 293, 308, 309), (287, 286, 301, 302), (295, 294, 309, 310), (288, 287, 302, 303), (300, 376, 315), (345, 314, 329), (308, 307, 322, 323), (301, 300, 315, 316), (309, 308, 323, 324), (302, 301, 316, 317), (310, 309, 324, 325), (303, 302, 317, 318), (311, 310, 325, 326), (304, 303, 318, 319), (312, 311, 326, 327), (305, 304, 319, 320), (313, 312, 327, 328), (306, 305, 320, 321), (314, 313, 328, 329), (307, 306, 321, 322), (319, 318, 333, 334), (327, 326, 341, 342), (320, 319, 334, 335), (328, 327, 342, 343), (321, 320, 335, 336), (329, 328, 343, 344), (322, 321, 336, 337), (315, 376, 469, 330), (345, 329, 344, 470), (323, 322, 337, 338), (316, 315, 330, 331), (324, 323, 338, 339), (317, 316, 331, 332), (325, 324, 339, 340), (318, 317, 332, 333), (326, 325, 340, 341), (478, 354, 355, 480), (479, 347, 348, 481), (480, 355, 356, 482), (481, 348, 349, 483), (482, 356, 357, 467), (483, 349, 350, 468), (467, 357, 358, 471), (468, 350, 351, 472), (471, 358, 359, 473), (472, 351, 352, 474), (473, 359, 360, 475), (474, 352, 353, 476), (470, 475, 360, 345), (476, 353, 354, 478), (506, 504, 243, 244), (469, 477, 460, 330), (347, 346, 361, 362), (355, 354, 369, 370), (348, 347, 362, 363), (356, 355, 370, 371), (349, 348, 363, 364), (357, 356, 371, 372), (350, 349, 364, 365), (358, 357, 372, 373), (351, 350, 365, 366), (359, 358, 373, 374), (352, 351, 366, 367), (360, 359, 374, 375), (353, 352, 367, 368), (346, 376, 361), (345, 360, 375), (354, 353, 368, 369), (366, 365, 381, 382), (374, 373, 389, 390), (367, 366, 382, 383), (375, 374, 390, 391), (368, 367, 383, 384), (361, 376, 377), (345, 375, 391), (369, 368, 384, 385), (362, 361, 377, 378), (370, 369, 385, 386), (363, 362, 378, 379), (371, 370, 386, 387), (364, 363, 379, 380), (372, 371, 387, 388), (365, 364, 380, 381), (373, 372, 388, 389), (386, 385, 400, 401), (379, 378, 393, 394), (387, 386, 401, 402), (380, 379, 394, 395), (388, 387, 402, 403), (381, 380, 395, 396), (389, 388, 403, 404), (382, 381, 396, 397), (390, 389, 404, 405), (383, 382, 397, 398), (391, 390, 405, 406), (384, 383, 398, 399), (377, 376, 392), (345, 391, 406), (385, 384, 399, 400), (378, 377, 392, 393), (405, 404, 419, 420), (398, 397, 412, 413), (406, 405, 420, 421), (399, 398, 413, 414), (392, 376, 407), (345, 406, 421), (400, 399, 414, 415), (393, 392, 407, 408), (401, 400, 415, 416), (394, 393, 408, 409), (402, 401, 416, 417), (395, 394, 409, 410), (403, 402, 417, 418), (396, 395, 410, 411), (404, 403, 418, 419), (397, 396, 411, 412), (417, 416, 431, 432), (410, 409, 424, 425), (418, 417, 432, 433), (411, 410, 425, 426), (419, 418, 433, 434), (412, 411, 426, 427), (420, 419, 434, 435), (413, 412, 427, 428), (421, 420, 435, 436), (414, 413, 428, 429), (407, 376, 422), (345, 421, 436), (415, 414, 429, 430), (408, 407, 422, 423), (416, 415, 430, 431), (409, 408, 423, 424), (436, 435, 450, 451), (429, 428, 443, 444), (422, 376, 499, 437), (345, 436, 451, 500), (430, 429, 444, 445), (423, 422, 437, 438), (431, 430, 445, 446), (424, 423, 438, 439), (432, 431, 446, 447), (425, 424, 439, 440), (433, 432, 447, 448), (426, 425, 440, 441), (434, 433, 448, 449), (427, 426, 441, 442), (435, 434, 449, 450), (428, 427, 442, 443), (477, 346, 347, 479), (330, 460, 462, 331), (337, 459, 461, 338), (336, 457, 459, 337), (343, 456, 458, 344), (335, 454, 457, 336), (342, 452, 456, 343), (334, 455, 454, 335), (341, 453, 452, 342), (333, 466, 455, 334), (340, 465, 453, 341), (332, 464, 466, 333), (339, 463, 465, 340), (331, 462, 464, 332), (338, 461, 463, 339), (460, 477, 479, 462), (376, 346, 477, 469), (459, 476, 478, 461), (344, 458, 475, 470), (457, 474, 476, 459), (456, 473, 475, 458), (454, 472, 474, 457), (452, 471, 473, 456), (455, 468, 472, 454), (453, 467, 471, 452), (466, 483, 468, 455), (465, 482, 467, 453), (464, 481, 483, 466), (463, 480, 482, 465), (462, 479, 481, 464), (461, 478, 480, 463), (441, 440, 486, 489), (445, 444, 495, 497), (439, 438, 484, 485), (444, 443, 493, 495), (451, 450, 492, 494), (443, 442, 491, 493), (450, 449, 490, 492), (442, 441, 489, 491), (449, 448, 487, 490), (448, 447, 488, 487), (447, 446, 498, 488), (440, 439, 485, 486), (446, 445, 497, 498), (438, 437, 496, 484), (489, 486, 504, 506), (497, 495, 512, 514), (485, 484, 502, 503), (495, 493, 510, 512), (494, 492, 509, 511), (493, 491, 508, 510), (492, 490, 507, 509), (491, 489, 506, 508), (490, 487, 505, 507), (345, 500, 511, 254), (487, 488, 501, 505), (437, 499, 513, 496), (488, 498, 515, 501), (486, 485, 503, 504), (498, 497, 514, 515), (484, 496, 513, 502)])
me_sphere_003.polygons.foreach_set('use_smooth', [True] * 510)
_k = set([(0, 1), (0, 15), (0, 237), (1, 2), (2, 3), (3, 4), (4, 5), (5, 6), (6, 7), (7, 8), (8, 9), (9, 10), (10, 11), (11, 12), (12, 13), (13, 14), (14, 29), (14, 235), (15, 30), (29, 44), (30, 45), (44, 59), (45, 60), (59, 74), (60, 75), (74, 89), (75, 90), (89, 104), (90, 91), (90, 105), (91, 92), (92, 93), (93, 94), (94, 95), (95, 96), (96, 97), (97, 98), (98, 99), (99, 100), (100, 101), (101, 102), (102, 103), (103, 104), (104, 119), (105, 106), (105, 120), (106, 107), (107, 108), (108, 109), (109, 110), (110, 111), (111, 112), (112, 113), (113, 114), (114, 115), (115, 116), (116, 117), (117, 118), (118, 119), (119, 134), (120, 135), (134, 149), (135, 150), (149, 164), (150, 165), (164, 179), (165, 180), (179, 194), (180, 195), (194, 209), (195, 196), (195, 222), (196, 197), (197, 198), (198, 199), (199, 200), (200, 201), (201, 202), (202, 203), (203, 204), (204, 205), (205, 206), (206, 207), (207, 208), (208, 209), (209, 220), (220, 235), (222, 237), (240, 241), (240, 376), (241, 242), (242, 243), (243, 244), (244, 245), (245, 246), (246, 247), (247, 248), (248, 249), (249, 250), (250, 251), (251, 252), (252, 253), (253, 254), (254, 345), (330, 331), (330, 469), (331, 332), (332, 333), (333, 334), (334, 335), (335, 336), (336, 337), (337, 338), (338, 339), (339, 340), (340, 341), (341, 342), (342, 343), (343, 344), (344, 470), (345, 360), (345, 470), (345, 500), (346, 347), (346, 376), (347, 348), (348, 349), (349, 350), (350, 351), (351, 352), (352, 353), (353, 354), (354, 355), (355, 356), (356, 357), (357, 358), (358, 359), (359, 360), (376, 469), (376, 499), (437, 438), (437, 499), (438, 439), (439, 440), (440, 441), (441, 442), (442, 443), (443, 444), (444, 445), (445, 446), (446, 447), (447, 448), (448, 449), (449, 450), (450, 451), (451, 500)])
me_sphere_003.attributes.new('sharp_edge', 'BOOLEAN', 'EDGE').data.foreach_set('value', [ (min(e.vertices), max(e.vertices)) in _k for e in me_sphere_003.edges])
_uv = me_sphere_003.uv_layers.new(name='UVMap')
_uv.uv.foreach_set('vector', [0.7075, 0.875, 0.7075, 0.9375, 0.6875, 0.9375, 0.6875, 0.875, 0.7075, 0.375, 0.7075, 0.4375, 0.6875, 0.4375, 0.6875, 0.375, 0.7075, 0.75, 0.7075, 0.8125, 0.6875, 0.8125, 0.6875, 0.75, 0.7075, 0.3125, 0.7075, 0.375, 0.6875, 0.375, 0.6875, 0.3125, 0.7075, 0.25, 0.7075, 0.3125, 0.6875, 0.3125, 0.6875, 0.25, 0.7075, 0.1875, 0.7075, 0.25, 0.6875, 0.25, 0.6875, 0.1875, 0.7075, 0.625, 0.7075, 0.6875, 0.6875, 0.6875, 0.6875, 0.625, 0.7075, 0.125, 0.7075, 0.1875, 0.6875, 0.1875, 0.6875, 0.125, 0.7075, 0.5625, 0.7075, 0.625, 0.6875, 0.625, 0.6875, 0.5625, 0.7075, 0.0625, 0.7075, 0.125, 0.6875, 0.125, 0.6875, 0.0625, 0.7075, 0.5, 0.7075, 0.5625, 0.6875, 0.5625, 0.6875, 0.5, 0.7075, 0.8125, 0.7075, 0.875, 0.6875, 0.875, 0.6875, 0.8125, 0.7075, 0.4375, 0.7075, 0.5, 0.6875, 0.5, 0.6875, 0.4375, 0.6875, 0.5625, 0.6875, 0.625, 0.625, 0.625, 0.625, 0.5625, 0.6875, 0.0625, 0.6875, 0.125, 0.625, 0.125, 0.625, 0.0625, 0.6875, 0.5, 0.6875, 0.5625, 0.625, 0.5625, 0.625, 0.5, 0.6875, 0.4375, 0.6875, 0.5, 0.625, 0.5, 0.625, 0.4375, 0.6875, 0.875, 0.6875, 0.9375, 0.625, 0.9375, 0.625, 0.875, 0.6875, 0.375, 0.6875, 0.4375, 0.625, 0.4375, 0.625, 0.375, 0.6875, 0.8125, 0.6875, 0.875, 0.625, 0.875, 0.625, 0.8125, 0.6875, 0.3125, 0.6875, 0.375, 0.625, 0.375, 0.625, 0.3125, 0.6875, 0.75, 0.6875, 0.8125, 0.625, 0.8125, 0.625, 0.75, 0.6875, 0.25, 0.6875, 0.3125, 0.625, 0.3125, 0.625, 0.25, 0.6875, 0.6875, 0.6875, 0.75, 0.625, 0.75, 0.625, 0.6875, 0.6875, 0.1875, 0.6875, 0.25, 0.625, 0.25, 0.625, 0.1875, 0.6875, 0.625, 0.6875, 0.6875, 0.625, 0.6875, 0.625, 0.625, 0.6875, 0.125, 0.6875, 0.1875, 0.625, 0.1875, 0.625, 0.125, 0.625, 0.3125, 0.625, 0.375, 0.5625, 0.375, 0.5625, 0.3125, 0.625, 0.75, 0.625, 0.8125, 0.5625, 0.8125, 0.5625, 0.75, 0.625, 0.25, 0.625, 0.3125, 0.5625, 0.3125, 0.5625, 0.25, 0.625, 0.6875, 0.625, 0.75, 0.5625, 0.75, 0.5625, 0.6875, 0.625, 0.1875, 0.625, 0.25, 0.5625, 0.25, 0.5625, 0.1875, 0.625, 0.625, 0.625, 0.6875, 0.5625, 0.6875, 0.5625, 0.625, 0.625, 0.125, 0.625, 0.1875, 0.5625, 0.1875, 0.5625, 0.125, 0.625, 0.5625, 0.625, 0.625, 0.5625, 0.625, 0.5625, 0.5625, 0.625, 0.0625, 0.625, 0.125, 0.5625, 0.125, 0.5625, 0.0625, 0.625, 0.5, 0.625, 0.5625, 0.5625, 0.5625, 0.5625, 0.5, 0.625, 0.4375, 0.625, 0.5, 0.5625, 0.5, 0.5625, 0.4375, 0.625, 0.875, 0.625, 0.9375, 0.5625, 0.9375, 0.5625, 0.875, 0.625, 0.375, 0.625, 0.4375, 0.5625, 0.4375, 0.5625, 0.375, 0.625, 0.8125, 0.625, 0.875, 0.5625, 0.875, 0.5625, 0.8125, 0.5625, 0.0625, 0.5625, 0.125, 0.5, 0.125, 0.5, 0.0625, 0.5625, 0.5, 0.5625, 0.5625, 0.5, 0.5625, 0.5, 0.5, 0.5625, 0.4375, 0.5625, 0.5, 0.5, 0.5, 0.5, 0.4375, 0.5625, 0.875, 0.5625, 0.9375, 0.5, 0.9375, 0.5, 0.875, 0.5625, 0.375, 0.5625, 0.4375, 0.5, 0.4375, 0.5, 0.375, 0.5625, 0.8125, 0.5625, 0.875, 0.5, 0.875, 0.5, 0.8125, 0.5625, 0.3125, 0.5625, 0.375, 0.5, 0.375, 0.5, 0.3125, 0.5625, 0.75, 0.5625, 0.8125, 0.5, 0.8125, 0.5, 0.75, 0.5625, 0.25, 0.5625, 0.3125, 0.5, 0.3125, 0.5, 0.25, 0.5625, 0.6875, 0.5625, 0.75, 0.5, 0.75, 0.5, 0.6875, 0.5625, 0.1875, 0.5625, 0.25, 0.5, 0.25, 0.5, 0.1875, 0.5625, 0.625, 0.5625, 0.6875, 0.5, 0.6875, 0.5, 0.625, 0.5625, 0.125, 0.5625, 0.1875, 0.5, 0.1875, 0.5, 0.125, 0.5625, 0.5625, 0.5625, 0.625, 0.5, 0.625, 0.5, 0.5625, 0.5, 0.25, 0.5, 0.3125, 0.4375, 0.3125, 0.4375, 0.25, 0.5, 0.6875, 0.5, 0.75, 0.4375, 0.75, 0.4375, 0.6875, 0.5, 0.1875, 0.5, 0.25, 0.4375, 0.25, 0.4375, 0.1875, 0.5, 0.625, 0.5, 0.6875, 0.4375, 0.6875, 0.4375, 0.625, 0.5, 0.125, 0.5, 0.1875, 0.4375, 0.1875, 0.4375, 0.125, 0.5, 0.5625, 0.5, 0.625, 0.4375, 0.625, 0.4375, 0.5625, 0.5, 0.0625, 0.5, 0.125, 0.4375, 0.125, 0.4375, 0.0625, 0.5, 0.5, 0.5, 0.5625, 0.4375, 0.5625, 0.4375, 0.5, 0.5, 0.4375, 0.5, 0.5, 0.4375, 0.5, 0.4375, 0.4375, 0.5, 0.875, 0.5, 0.9375, 0.4375, 0.9375, 0.4375, 0.875, 0.5, 0.375, 0.5, 0.4375, 0.4375, 0.4375, 0.4375, 0.375, 0.5, 0.8125, 0.5, 0.875, 0.4375, 0.875, 0.4375, 0.8125, 0.5, 0.3125, 0.5, 0.375, 0.4375, 0.375, 0.4375, 0.3125, 0.5, 0.75, 0.5, 0.8125, 0.4375, 0.8125, 0.4375, 0.75, 0.4375, 0.4375, 0.4375, 0.5, 0.375, 0.5, 0.375, 0.4375, 0.4375, 0.875, 0.4375, 0.9375, 0.375, 0.9375, 0.375, 0.875, 0.4375, 0.375, 0.4375, 0.4375, 0.375, 0.4375, 0.375, 0.375, 0.4375, 0.8125, 0.4375, 0.875, 0.375, 0.875, 0.375, 0.8125, 0.4375, 0.3125, 0.4375, 0.375, 0.375, 0.375, 0.375, 0.3125, 0.4375, 0.75, 0.4375, 0.8125, 0.375, 0.8125, 0.375, 0.75, 0.4375, 0.25, 0.4375, 0.3125, 0.375, 0.3125, 0.375, 0.25, 0.4375, 0.6875, 0.4375, 0.75, 0.375, 0.75, 0.375, 0.6875, 0.4375, 0.1875, 0.4375, 0.25, 0.375, 0.25, 0.375, 0.1875, 0.4375, 0.625, 0.4375, 0.6875, 0.375, 0.6875, 0.375, 0.625, 0.4375, 0.125, 0.4375, 0.1875, 0.375, 0.1875, 0.375, 0.125, 0.4375, 0.5625, 0.4375, 0.625, 0.375, 0.625, 0.375, 0.5625, 0.4375, 0.0625, 0.4375, 0.125, 0.375, 0.125, 0.375, 0.0625, 0.4375, 0.5, 0.4375, 0.5625, 0.375, 0.5625, 0.375, 0.5, 0.375, 0.6875, 0.375, 0.75, 0.3125, 0.75, 0.3125, 0.6875, 0.375, 0.1875, 0.375, 0.25, 0.3125, 0.25, 0.3125, 0.1875, 0.375, 0.625, 0.375, 0.6875, 0.3125, 0.6875, 0.3125, 0.625, 0.375, 0.125, 0.375, 0.1875, 0.3125, 0.1875, 0.3125, 0.125, 0.375, 0.5625, 0.375, 0.625, 0.3125, 0.625, 0.3125, 0.5625, 0.375, 0.0625, 0.375, 0.125, 0.3125, 0.125, 0.3125, 0.0625, 0.375, 0.5, 0.375, 0.5625, 0.3125, 0.5625, 0.3125, 0.5, 0.375, 0.4375, 0.375, 0.5, 0.3125, 0.5, 0.3125, 0.4375, 0.375, 0.875, 0.375, 0.9375, 0.3125, 0.9375, 0.3125, 0.875, 0.375, 0.375, 0.375, 0.4375, 0.3125, 0.4375, 0.3125, 0.375, 0.375, 0.8125, 0.375, 0.875, 0.3125, 0.875, 0.3125, 0.8125, 0.375, 0.3125, 0.375, 0.375, 0.3125, 0.375, 0.3125, 0.3125, 0.375, 0.75, 0.375, 0.8125, 0.3125, 0.8125, 0.3125, 0.75, 0.375, 0.25, 0.375, 0.3125, 0.3125, 0.3125, 0.3125, 0.25, 0.3125, 0.4375, 0.1875, 0.4375, 0.1875, 0.375, 0.3125, 0.375, 0.3125, 0.875, 0.1875, 0.875, 0.1875, 0.8125, 0.3125, 0.8125, 0.3125, 0.375, 0.1875, 0.375, 0.1875, 0.3125, 0.3125, 0.3125, 0.3125, 0.8125, 0.1875, 0.8125, 0.1875, 0.75, 0.3125, 0.75, 0.3125, 0.3125, 0.1875, 0.3125, 0.1875, 0.25, 0.3125, 0.25, 0.3125, 0.75, 0.1875, 0.75, 0.1875, 0.6875, 0.3125, 0.6875, 0.3125, 0.25, 0.1875, 0.25, 0.1875, 0.1875, 0.3125, 0.1875, 0.3125, 0.6875, 0.1875, 0.6875, 0.1875, 0.625, 0.3125, 0.625, 0.3125, 0.1875, 0.1875, 0.1875, 0.1875, 0.125, 0.3125, 0.125, 0.3125, 0.625, 0.1875, 0.625, 0.1875, 0.5625, 0.3125, 0.5625, 0.3125, 0.125, 0.1875, 0.125, 0.1875, 0.0625, 0.3125, 0.0625, 0.3125, 0.5625, 0.1875, 0.5625, 0.1875, 0.5, 0.3125, 0.5, 0.3125, 0.5, 0.1875, 0.5, 0.1875, 0.4375, 0.3125, 0.4375, 0.7075, 0.6875, 0.7075, 0.75, 0.6875, 0.75, 0.6875, 0.6875, 0.1875, 0.875, 0.1875, 0.9375, 0.125, 0.9375, 0.125, 0.875, 0.1875, 0.375, 0.1875, 0.4375, 0.125, 0.4375, 0.125, 0.375, 0.1875, 0.8125, 0.1875, 0.875, 0.125, 0.875, 0.125, 0.8125, 0.1875, 0.3125, 0.1875, 0.375, 0.125, 0.375, 0.125, 0.3125, 0.1875, 0.75, 0.1875, 0.8125, 0.125, 0.8125, 0.125, 0.75, 0.1875, 0.25, 0.1875, 0.3125, 0.125, 0.3125, 0.125, 0.25, 0.1875, 0.6875, 0.1875, 0.75, 0.125, 0.75, 0.125, 0.6875, 0.1875, 0.1875, 0.1875, 0.25, 0.125, 0.25, 0.125, 0.1875, 0.1875, 0.625, 0.1875, 0.6875, 0.125, 0.6875, 0.125, 0.625, 0.1875, 0.125, 0.1875, 0.1875, 0.125, 0.1875, 0.125, 0.125, 0.1875, 0.5625, 0.1875, 0.625, 0.125, 0.625, 0.125, 0.5625, 0.1875, 0.0625, 0.1875, 0.125, 0.125, 0.125, 0.125, 0.0625, 0.1875, 0.5, 0.1875, 0.5625, 0.125, 0.5625, 0.125, 0.5, 0.1875, 0.4375, 0.1875, 0.5, 0.125, 0.5, 0.125, 0.4375, 0.125, 0.625, 0.125, 0.6875, 0.0625, 0.6875, 0.0625, 0.625, 0.125, 0.125, 0.125, 0.1875, 0.0625, 0.1875, 0.0625, 0.125, 0.125, 0.5625, 0.125, 0.625, 0.0625, 0.625, 0.0625, 0.5625, 0.125, 0.0625, 0.125, 0.125, 0.0625, 0.125, 0.0625, 0.0625, 0.125, 0.5, 0.125, 0.5625, 0.0625, 0.5625, 0.0625, 0.5, 0.125, 0.4375, 0.125, 0.5, 0.0625, 0.5, 0.0625, 0.4375, 0.125, 0.875, 0.125, 0.9375, 0.0625, 0.9375, 0.0625, 0.875, 0.125, 0.375, 0.125, 0.4375, 0.0625, 0.4375, 0.0625, 0.375, 0.125, 0.8125, 0.125, 0.875, 0.0625, 0.875, 0.0625, 0.8125, 0.125, 0.3125, 0.125, 0.375, 0.0625, 0.375, 0.0625, 0.3125, 0.125, 0.75, 0.125, 0.8125, 0.0625, 0.8125, 0.0625, 0.75, 0.125, 0.25, 0.125, 0.3125, 0.0625, 0.3125, 0.0625, 0.25, 0.125, 0.6875, 0.125, 0.75, 0.0625, 0.75, 0.0625, 0.6875, 0.125, 0.1875, 0.125, 0.25, 0.0625, 0.25, 0.0625, 0.1875, 0.0625, 0.375, 0.0625, 0.4375, 0.0, 0.4375, 0.0, 0.375, 0.0625, 0.8125, 0.0625, 0.875, 0.0, 0.875, 0.0, 0.8125, 0.0625, 0.3125, 0.0625, 0.375, 0.0, 0.375, 0.0, 0.3125, 0.0625, 0.75, 0.0625, 0.8125, 0.0, 0.8125, 0.0, 0.75, 0.0625, 0.25, 0.0625, 0.3125, 0.0, 0.3125, 0.0, 0.25, 0.0625, 0.6875, 0.0625, 0.75, 0.0, 0.75, 0.0, 0.6875, 0.0625, 0.1875, 0.0625, 0.25, 0.0, 0.25, 0.0, 0.1875, 0.0625, 0.625, 0.0625, 0.6875, 0.0, 0.6875, 0.0, 0.625, 0.0625, 0.125, 0.0625, 0.1875, 0.0, 0.1875, 0.0, 0.125, 0.0625, 0.5625, 0.0625, 0.625, 0.0, 0.625, 0.0, 0.5625, 0.0625, 0.0625, 0.0625, 0.125, 0.0, 0.125, 0.0, 0.0625, 0.0625, 0.5, 0.0625, 0.5625, 0.0, 0.5625, 0.0, 0.5, 0.0625, 0.4375, 0.0625, 0.5, 0.0, 0.5, 0.0, 0.4375, 0.0625, 0.875, 0.0625, 0.9375, 0.0, 0.9375, 0.0, 0.875, 1.0, 0.125, 1.0, 0.1875, 0.9375, 0.1875, 0.9375, 0.125, 1.0, 0.5625, 1.0, 0.625, 0.9375, 0.625, 0.9375, 0.5625, 1.0, 0.0625, 1.0, 0.125, 0.9375, 0.125, 0.9375, 0.0625, 1.0, 0.5, 1.0, 0.5625, 0.9375, 0.5625, 0.9375, 0.5, 1.0, 0.4375, 1.0, 0.5, 0.9375, 0.5, 0.9375, 0.4375, 1.0, 0.875, 1.0, 0.9375, 0.9375, 0.9375, 0.9375, 0.875, 1.0, 0.375, 1.0, 0.4375, 0.9375, 0.4375, 0.9375, 0.375, 1.0, 0.8125, 1.0, 0.875, 0.9375, 0.875, 0.9375, 0.8125, 1.0, 0.3125, 1.0, 0.375, 0.9375, 0.375, 0.9375, 0.3125, 1.0, 0.75, 1.0, 0.8125, 0.9375, 0.8125, 0.9375, 0.75, 1.0, 0.25, 1.0, 0.3125, 0.9375, 0.3125, 0.9375, 0.25, 1.0, 0.6875, 1.0, 0.75, 0.9375, 0.75, 0.9375, 0.6875, 1.0, 0.1875, 1.0, 0.25, 0.9375, 0.25, 0.9375, 0.1875, 1.0, 0.625, 1.0, 0.6875, 0.9375, 0.6875, 0.9375, 0.625, 0.9375, 0.3125, 0.9375, 0.375, 0.875, 0.375, 0.875, 0.3125, 0.9375, 0.75, 0.9375, 0.8125, 0.875, 0.8125, 0.875, 0.75, 0.9375, 0.25, 0.9375, 0.3125, 0.875, 0.3125, 0.875, 0.25, 0.9375, 0.6875, 0.9375, 0.75, 0.875, 0.75, 0.875, 0.6875, 0.9375, 0.1875, 0.9375, 0.25, 0.875, 0.25, 0.875, 0.1875, 0.9375, 0.625, 0.9375, 0.6875, 0.875, 0.6875, 0.875, 0.625, 0.9375, 0.125, 0.9375, 0.1875, 0.875, 0.1875, 0.875, 0.125, 0.9375, 0.5625, 0.9375, 0.625, 0.875, 0.625, 0.875, 0.5625, 0.9375, 0.0625, 0.9375, 0.125, 0.875, 0.125, 0.875, 0.0625, 0.9375, 0.5, 0.9375, 0.5625, 0.875, 0.5625, 0.875, 0.5, 0.625, 0.9375, 0.6875, 0.9375, 0.7075, 0.9375, 0.7875, 0.9375, 0.8125, 0.9375, 0.875, 0.9375, 0.9375, 0.9375, 0.0, 0.9375, 0.0625, 0.9375, 0.125, 0.9375, 0.1875, 0.9375, 0.3125, 0.9375, 0.375, 0.9375, 0.4375, 0.9375, 0.5, 0.9375, 0.5625, 0.9375, 0.6875, 0.0625, 0.625, 0.0625, 0.5625, 0.0625, 0.5, 0.0625, 0.4375, 0.0625, 0.375, 0.0625, 0.3125, 0.0625, 0.1875, 0.0625, 0.125, 0.0625, 0.0625, 0.0625, 1.0, 0.0625, 0.9375, 0.0625, 0.875, 0.0625, 0.8125, 0.0625, 0.7875, 0.0625, 0.7075, 0.0625, 0.9375, 0.4375, 0.9375, 0.5, 0.875, 0.5, 0.875, 0.4375, 0.9375, 0.875, 0.9375, 0.9375, 0.875, 0.9375, 0.875, 0.875, 0.9375, 0.375, 0.9375, 0.4375, 0.875, 0.4375, 0.875, 0.375, 0.9375, 0.8125, 0.9375, 0.875, 0.875, 0.875, 0.875, 0.8125, 0.875, 0.0625, 0.875, 0.125, 0.8125, 0.125, 0.8125, 0.0625, 0.875, 0.5, 0.875, 0.5625, 0.8125, 0.5625, 0.8125, 0.5, 0.875, 0.4375, 0.875, 0.5, 0.8125, 0.5, 0.8125, 0.4375, 0.875, 0.875, 0.875, 0.9375, 0.8125, 0.9375, 0.8125, 0.875, 0.875, 0.375, 0.875, 0.4375, 0.8125, 0.4375, 0.8125, 0.375, 0.875, 0.8125, 0.875, 0.875, 0.8125, 0.875, 0.8125, 0.8125, 0.875, 0.3125, 0.875, 0.375, 0.8125, 0.375, 0.8125, 0.3125, 0.875, 0.75, 0.875, 0.8125, 0.8125, 0.8125, 0.8125, 0.75, 0.875, 0.25, 0.875, 0.3125, 0.8125, 0.3125, 0.8125, 0.25, 0.875, 0.6875, 0.875, 0.75, 0.8125, 0.75, 0.8125, 0.6875, 0.875, 0.1875, 0.875, 0.25, 0.8125, 0.25, 0.8125, 0.1875, 0.875, 0.625, 0.875, 0.6875, 0.8125, 0.6875, 0.8125, 0.625, 0.875, 0.125, 0.875, 0.1875, 0.8125, 0.1875, 0.8125, 0.125, 0.875, 0.5625, 0.875, 0.625, 0.8125, 0.625, 0.8125, 0.5625, 0.3125, 0.9375, 0.1875, 0.9375, 0.1875, 0.875, 0.3125, 0.875, 0.8125, 0.6875, 0.8125, 0.75, 0.7875, 0.75, 0.7875, 0.6875, 0.8125, 0.4375, 0.8125, 0.5, 0.7875, 0.5, 0.7875, 0.4375, 0.8125, 0.8125, 0.8125, 0.875, 0.7875, 0.875, 0.7875, 0.8125, 0.8125, 0.5, 0.8125, 0.5625, 0.7875, 0.5625, 0.7875, 0.5, 0.8125, 0.0625, 0.8125, 0.125, 0.7875, 0.125, 0.7875, 0.0625, 0.8125, 0.5625, 0.8125, 0.625, 0.7875, 0.625, 0.7875, 0.5625, 0.8125, 0.125, 0.8125, 0.1875, 0.7875, 0.1875, 0.7875, 0.125, 0.8125, 0.625, 0.8125, 0.6875, 0.7875, 0.6875, 0.7875, 0.625, 0.8125, 0.1875, 0.8125, 0.25, 0.7875, 0.25, 0.7875, 0.1875, 0.8125, 0.25, 0.8125, 0.3125, 0.7875, 0.3125, 0.7875, 0.25, 0.8125, 0.3125, 0.8125, 0.375, 0.7875, 0.375, 0.7875, 0.3125, 0.8125, 0.75, 0.8125, 0.8125, 0.7875, 0.8125, 0.7875, 0.75, 0.8125, 0.375, 0.8125, 0.4375, 0.7875, 0.4375, 0.7875, 0.375, 0.8125, 0.875, 0.8125, 0.9375, 0.7875, 0.9375, 0.7875, 0.875, 0.7875, 0.6875, 0.7875, 0.75, 0.7075, 0.75, 0.7075, 0.6875, 0.7875, 0.4375, 0.7875, 0.5, 0.7075, 0.5, 0.7075, 0.4375, 0.7875, 0.8125, 0.7875, 0.875, 0.7075, 0.875, 0.7075, 0.8125, 0.7875, 0.5, 0.7875, 0.5625, 0.7075, 0.5625, 0.7075, 0.5, 0.7875, 0.0625, 0.7875, 0.125, 0.7075, 0.125, 0.7075, 0.0625, 0.7875, 0.5625, 0.7875, 0.625, 0.7075, 0.625, 0.7075, 0.5625, 0.7875, 0.125, 0.7875, 0.1875, 0.7075, 0.1875, 0.7075, 0.125, 0.7875, 0.625, 0.7875, 0.6875, 0.7075, 0.6875, 0.7075, 0.625, 0.7875, 0.1875, 0.7875, 0.25, 0.7075, 0.25, 0.7075, 0.1875, 0.7875, 0.25, 0.7875, 0.3125, 0.7075, 0.3125, 0.7075, 0.25, 0.7875, 0.3125, 0.7875, 0.375, 0.7075, 0.375, 0.7075, 0.3125, 0.7875, 0.75, 0.7875, 0.8125, 0.7075, 0.8125, 0.7075, 0.75, 0.7875, 0.375, 0.7875, 0.4375, 0.7075, 0.4375, 0.7075, 0.375, 0.7875, 0.875, 0.7875, 0.9375, 0.7075, 0.9375, 0.7075, 0.875, 0.6988, 0.875, 0.6987, 0.9375, 0.6875, 0.9375, 0.6875, 0.875, 0.6988, 0.375, 0.6988, 0.4375, 0.6875, 0.4375, 0.6875, 0.375, 0.6988, 0.75, 0.6988, 0.8125, 0.6875, 0.8125, 0.6875, 0.75, 0.6987, 0.3125, 0.6988, 0.375, 0.6875, 0.375, 0.6875, 0.3125, 0.7281, 0.9937, 0.7188, 1.0, 0.6875, 0.9375, 0.6987, 0.9375, 0.6988, 0.25, 0.6987, 0.3125, 0.6875, 0.3125, 0.6875, 0.25, 0.7844, 0.00625, 0.8125, 0.0625, 0.8, 0.0625, 0.6987, 0.0625, 0.6988, 0.1875, 0.6988, 0.25, 0.6875, 0.25, 0.6875, 0.1875, 0.6988, 0.625, 0.6988, 0.6875, 0.6875, 0.6875, 0.6875, 0.625, 0.6988, 0.125, 0.6988, 0.1875, 0.6875, 0.1875, 0.6875, 0.125, 0.6988, 0.5625, 0.6988, 0.625, 0.6875, 0.625, 0.6875, 0.5625, 0.6987, 0.0625, 0.6988, 0.125, 0.6875, 0.125, 0.6875, 0.0625, 0.6988, 0.5, 0.6988, 0.5625, 0.6875, 0.5625, 0.6875, 0.5, 0.6988, 0.8125, 0.6988, 0.875, 0.6875, 0.875, 0.6875, 0.8125, 0.6988, 0.4375, 0.6988, 0.5, 0.6875, 0.5, 0.6875, 0.4375, 0.6875, 0.5625, 0.6875, 0.625, 0.625, 0.625, 0.625, 0.5625, 0.6875, 0.0625, 0.6875, 0.125, 0.625, 0.125, 0.625, 0.0625, 0.6875, 0.5, 0.6875, 0.5625, 0.625, 0.5625, 0.625, 0.5, 0.6875, 0.9375, 0.6562, 1.0, 0.625, 0.9375, 0.6562, 0.0, 0.6875, 0.0625, 0.625, 0.0625, 0.6875, 0.4375, 0.6875, 0.5, 0.625, 0.5, 0.625, 0.4375, 0.6875, 0.875, 0.6875, 0.9375, 0.625, 0.9375, 0.625, 0.875, 0.6875, 0.375, 0.6875, 0.4375, 0.625, 0.4375, 0.625, 0.375, 0.6875, 0.8125, 0.6875, 0.875, 0.625, 0.875, 0.625, 0.8125, 0.6875, 0.3125, 0.6875, 0.375, 0.625, 0.375, 0.625, 0.3125, 0.6875, 0.75, 0.6875, 0.8125, 0.625, 0.8125, 0.625, 0.75, 0.6875, 0.25, 0.6875, 0.3125, 0.625, 0.3125, 0.625, 0.25, 0.6875, 0.6875, 0.6875, 0.75, 0.625, 0.75, 0.625, 0.6875, 0.6875, 0.1875, 0.6875, 0.25, 0.625, 0.25, 0.625, 0.1875, 0.6875, 0.625, 0.6875, 0.6875, 0.625, 0.6875, 0.625, 0.625, 0.6875, 0.125, 0.6875, 0.1875, 0.625, 0.1875, 0.625, 0.125, 0.625, 0.3125, 0.625, 0.375, 0.5625, 0.375, 0.5625, 0.3125, 0.625, 0.75, 0.625, 0.8125, 0.5625, 0.8125, 0.5625, 0.75, 0.625, 0.25, 0.625, 0.3125, 0.5625, 0.3125, 0.5625, 0.25, 0.625, 0.6875, 0.625, 0.75, 0.5625, 0.75, 0.5625, 0.6875, 0.625, 0.1875, 0.625, 0.25, 0.5625, 0.25, 0.5625, 0.1875, 0.625, 0.625, 0.625, 0.6875, 0.5625, 0.6875, 0.5625, 0.625, 0.625, 0.125, 0.625, 0.1875, 0.5625, 0.1875, 0.5625, 0.125, 0.625, 0.5625, 0.625, 0.625, 0.5625, 0.625, 0.5625, 0.5625, 0.625, 0.0625, 0.625, 0.125, 0.5625, 0.125, 0.5625, 0.0625, 0.625, 0.5, 0.625, 0.5625, 0.5625, 0.5625, 0.5625, 0.5, 0.625, 0.9375, 0.5937, 1.0, 0.5625, 0.9375, 0.5937, 0.0, 0.625, 0.0625, 0.5625, 0.0625, 0.625, 0.4375, 0.625, 0.5, 0.5625, 0.5, 0.5625, 0.4375, 0.625, 0.875, 0.625, 0.9375, 0.5625, 0.9375, 0.5625, 0.875, 0.625, 0.375, 0.625, 0.4375, 0.5625, 0.4375, 0.5625, 0.375, 0.625, 0.8125, 0.625, 0.875, 0.5625, 0.875, 0.5625, 0.8125, 0.5625, 0.0625, 0.5625, 0.125, 0.5, 0.125, 0.5, 0.0625, 0.5625, 0.5, 0.5625, 0.5625, 0.5, 0.5625, 0.5, 0.5, 0.5625, 0.9375, 0.5312, 1.0, 0.5, 0.9375, 0.5312, 0.0, 0.5625, 0.0625, 0.5, 0.0625, 0.5625, 0.4375, 0.5625, 0.5, 0.5, 0.5, 0.5, 0.4375, 0.5625, 0.875, 0.5625, 0.9375, 0.5, 0.9375, 0.5, 0.875, 0.5625, 0.375, 0.5625, 0.4375, 0.5, 0.4375, 0.5, 0.375, 0.5625, 0.8125, 0.5625, 0.875, 0.5, 0.875, 0.5, 0.8125, 0.5625, 0.3125, 0.5625, 0.375, 0.5, 0.375, 0.5, 0.3125, 0.5625, 0.75, 0.5625, 0.8125, 0.5, 0.8125, 0.5, 0.75, 0.5625, 0.25, 0.5625, 0.3125, 0.5, 0.3125, 0.5, 0.25, 0.5625, 0.6875, 0.5625, 0.75, 0.5, 0.75, 0.5, 0.6875, 0.5625, 0.1875, 0.5625, 0.25, 0.5, 0.25, 0.5, 0.1875, 0.5625, 0.625, 0.5625, 0.6875, 0.5, 0.6875, 0.5, 0.625, 0.5625, 0.125, 0.5625, 0.1875, 0.5, 0.1875, 0.5, 0.125, 0.5625, 0.5625, 0.5625, 0.625, 0.5, 0.625, 0.5, 0.5625, 0.5, 0.25, 0.5, 0.3125, 0.4375, 0.3125, 0.4375, 0.25, 0.5, 0.6875, 0.5, 0.75, 0.4375, 0.75, 0.4375, 0.6875, 0.5, 0.1875, 0.5, 0.25, 0.4375, 0.25, 0.4375, 0.1875, 0.5, 0.625, 0.5, 0.6875, 0.4375, 0.6875, 0.4375, 0.625, 0.5, 0.125, 0.5, 0.1875, 0.4375, 0.1875, 0.4375, 0.125, 0.5, 0.5625, 0.5, 0.625, 0.4375, 0.625, 0.4375, 0.5625, 0.5, 0.0625, 0.5, 0.125, 0.4375, 0.125, 0.4375, 0.0625, 0.5, 0.5, 0.5, 0.5625, 0.4375, 0.5625, 0.4375, 0.5, 0.5, 0.9375, 0.4687, 1.0, 0.4375, 0.9375, 0.4687, 0.0, 0.5, 0.0625, 0.4375, 0.0625, 0.5, 0.4375, 0.5, 0.5, 0.4375, 0.5, 0.4375, 0.4375, 0.5, 0.875, 0.5, 0.9375, 0.4375, 0.9375, 0.4375, 0.875, 0.5, 0.375, 0.5, 0.4375, 0.4375, 0.4375, 0.4375, 0.375, 0.5, 0.8125, 0.5, 0.875, 0.4375, 0.875, 0.4375, 0.8125, 0.5, 0.3125, 0.5, 0.375, 0.4375, 0.375, 0.4375, 0.3125, 0.5, 0.75, 0.5, 0.8125, 0.4375, 0.8125, 0.4375, 0.75, 0.4375, 0.9375, 0.4062, 1.0, 0.375, 0.9375, 0.4062, 0.0, 0.4375, 0.0625, 0.375, 0.0625, 0.4375, 0.4375, 0.4375, 0.5, 0.375, 0.5, 0.375, 0.4375, 0.4375, 0.875, 0.4375, 0.9375, 0.375, 0.9375, 0.375, 0.875, 0.4375, 0.375, 0.4375, 0.4375, 0.375, 0.4375, 0.375, 0.375, 0.4375, 0.8125, 0.4375, 0.875, 0.375, 0.875, 0.375, 0.8125, 0.4375, 0.3125, 0.4375, 0.375, 0.375, 0.375, 0.375, 0.3125, 0.4375, 0.75, 0.4375, 0.8125, 0.375, 0.8125, 0.375, 0.75, 0.4375, 0.25, 0.4375, 0.3125, 0.375, 0.3125, 0.375, 0.25, 0.4375, 0.6875, 0.4375, 0.75, 0.375, 0.75, 0.375, 0.6875, 0.4375, 0.1875, 0.4375, 0.25, 0.375, 0.25, 0.375, 0.1875, 0.4375, 0.625, 0.4375, 0.6875, 0.375, 0.6875, 0.375, 0.625, 0.4375, 0.125, 0.4375, 0.1875, 0.375, 0.1875, 0.375, 0.125, 0.4375, 0.5625, 0.4375, 0.625, 0.375, 0.625, 0.375, 0.5625, 0.4375, 0.0625, 0.4375, 0.125, 0.375, 0.125, 0.375, 0.0625, 0.4375, 0.5, 0.4375, 0.5625, 0.375, 0.5625, 0.375, 0.5, 0.375, 0.6875, 0.375, 0.75, 0.3125, 0.75, 0.3125, 0.6875, 0.375, 0.1875, 0.375, 0.25, 0.3125, 0.25, 0.3125, 0.1875, 0.375, 0.625, 0.375, 0.6875, 0.3125, 0.6875, 0.3125, 0.625, 0.375, 0.125, 0.375, 0.1875, 0.3125, 0.1875, 0.3125, 0.125, 0.375, 0.5625, 0.375, 0.625, 0.3125, 0.625, 0.3125, 0.5625, 0.375, 0.0625, 0.375, 0.125, 0.3125, 0.125, 0.3125, 0.0625, 0.375, 0.5, 0.375, 0.5625, 0.3125, 0.5625, 0.3125, 0.5, 0.375, 0.9375, 0.3437, 1.0, 0.3406, 0.9937, 0.3125, 0.9375, 0.3437, 0.0, 0.375, 0.0625, 0.3125, 0.0625, 0.3406, 0.00625, 0.375, 0.4375, 0.375, 0.5, 0.3125, 0.5, 0.3125, 0.4375, 0.375, 0.875, 0.375, 0.9375, 0.3125, 0.9375, 0.3125, 0.875, 0.375, 0.375, 0.375, 0.4375, 0.3125, 0.4375, 0.3125, 0.375, 0.375, 0.8125, 0.375, 0.875, 0.3125, 0.875, 0.3125, 0.8125, 0.375, 0.3125, 0.375, 0.375, 0.3125, 0.375, 0.3125, 0.3125, 0.375, 0.75, 0.375, 0.8125, 0.3125, 0.8125, 0.3125, 0.75, 0.375, 0.25, 0.375, 0.3125, 0.3125, 0.3125, 0.3125, 0.25, 0.1988, 0.4375, 0.1875, 0.4375, 0.1875, 0.375, 0.1987, 0.375, 0.1987, 0.875, 0.1875, 0.875, 0.1875, 0.8125, 0.1987, 0.8125, 0.1987, 0.375, 0.1875, 0.375, 0.1875, 0.3125, 0.1987, 0.3125, 0.1987, 0.8125, 0.1875, 0.8125, 0.1875, 0.75, 0.1987, 0.75, 0.1987, 0.3125, 0.1875, 0.3125, 0.1875, 0.25, 0.1987, 0.25, 0.1987, 0.75, 0.1875, 0.75, 0.1875, 0.6875, 0.1987, 0.6875, 0.1987, 0.25, 0.1875, 0.25, 0.1875, 0.1875, 0.1987, 0.1875, 0.1987, 0.6875, 0.1875, 0.6875, 0.1875, 0.625, 0.1987, 0.625, 0.1987, 0.1875, 0.1875, 0.1875, 0.1875, 0.125, 0.1987, 0.125, 0.1987, 0.625, 0.1875, 0.625, 0.1875, 0.5625, 0.1987, 0.5625, 0.1987, 0.125, 0.1875, 0.125, 0.1875, 0.0625, 0.1987, 0.0625, 0.1987, 0.5625, 0.1875, 0.5625, 0.1875, 0.5, 0.1987, 0.5, 0.2844, 0.00625, 0.1987, 0.0625, 0.1875, 0.0625, 0.2812, 0.0, 0.1987, 0.5, 0.1875, 0.5, 0.1875, 0.4375, 0.1988, 0.4375, 0.6988, 0.6875, 0.6988, 0.75, 0.6875, 0.75, 0.6875, 0.6875, 0.2281, 0.9937, 0.1987, 0.9375, 0.3, 0.9375, 0.3125, 0.9375, 0.1875, 0.875, 0.1875, 0.9375, 0.125, 0.9375, 0.125, 0.875, 0.1875, 0.375, 0.1875, 0.4375, 0.125, 0.4375, 0.125, 0.375, 0.1875, 0.8125, 0.1875, 0.875, 0.125, 0.875, 0.125, 0.8125, 0.1875, 0.3125, 0.1875, 0.375, 0.125, 0.375, 0.125, 0.3125, 0.1875, 0.75, 0.1875, 0.8125, 0.125, 0.8125, 0.125, 0.75, 0.1875, 0.25, 0.1875, 0.3125, 0.125, 0.3125, 0.125, 0.25, 0.1875, 0.6875, 0.1875, 0.75, 0.125, 0.75, 0.125, 0.6875, 0.1875, 0.1875, 0.1875, 0.25, 0.125, 0.25, 0.125, 0.1875, 0.1875, 0.625, 0.1875, 0.6875, 0.125, 0.6875, 0.125, 0.625, 0.1875, 0.125, 0.1875, 0.1875, 0.125, 0.1875, 0.125, 0.125, 0.1875, 0.5625, 0.1875, 0.625, 0.125, 0.625, 0.125, 0.5625, 0.1875, 0.0625, 0.1875, 0.125, 0.125, 0.125, 0.125, 0.0625, 0.1875, 0.5, 0.1875, 0.5625, 0.125, 0.5625, 0.125, 0.5, 0.1875, 0.9375, 0.1562, 1.0, 0.125, 0.9375, 0.1563, 0.0, 0.1875, 0.0625, 0.125, 0.0625, 0.1875, 0.4375, 0.1875, 0.5, 0.125, 0.5, 0.125, 0.4375, 0.125, 0.625, 0.125, 0.6875, 0.0625, 0.6875, 0.0625, 0.625, 0.125, 0.125, 0.125, 0.1875, 0.0625, 0.1875, 0.0625, 0.125, 0.125, 0.5625, 0.125, 0.625, 0.0625, 0.625, 0.0625, 0.5625, 0.125, 0.0625, 0.125, 0.125, 0.0625, 0.125, 0.0625, 0.0625, 0.125, 0.5, 0.125, 0.5625, 0.0625, 0.5625, 0.0625, 0.5, 0.125, 0.9375, 0.09375, 1.0, 0.0625, 0.9375, 0.09375, 0.0, 0.125, 0.0625, 0.0625, 0.0625, 0.125, 0.4375, 0.125, 0.5, 0.0625, 0.5, 0.0625, 0.4375, 0.125, 0.875, 0.125, 0.9375, 0.0625, 0.9375, 0.0625, 0.875, 0.125, 0.375, 0.125, 0.4375, 0.0625, 0.4375, 0.0625, 0.375, 0.125, 0.8125, 0.125, 0.875, 0.0625, 0.875, 0.0625, 0.8125, 0.125, 0.3125, 0.125, 0.375, 0.0625, 0.375, 0.0625, 0.3125, 0.125, 0.75, 0.125, 0.8125, 0.0625, 0.8125, 0.0625, 0.75, 0.125, 0.25, 0.125, 0.3125, 0.0625, 0.3125, 0.0625, 0.25, 0.125, 0.6875, 0.125, 0.75, 0.0625, 0.75, 0.0625, 0.6875, 0.125, 0.1875, 0.125, 0.25, 0.0625, 0.25, 0.0625, 0.1875, 0.0625, 0.375, 0.0625, 0.4375, 0.0, 0.4375, 0.0, 0.375, 0.0625, 0.8125, 0.0625, 0.875, 0.0, 0.875, 0.0, 0.8125, 0.0625, 0.3125, 0.0625, 0.375, 0.0, 0.375, 0.0, 0.3125, 0.0625, 0.75, 0.0625, 0.8125, 0.0, 0.8125, 0.0, 0.75, 0.0625, 0.25, 0.0625, 0.3125, 0.0, 0.3125, 0.0, 0.25, 0.0625, 0.6875, 0.0625, 0.75, 0.0, 0.75, 0.0, 0.6875, 0.0625, 0.1875, 0.0625, 0.25, 0.0, 0.25, 0.0, 0.1875, 0.0625, 0.625, 0.0625, 0.6875, 0.0, 0.6875, 0.0, 0.625, 0.0625, 0.125, 0.0625, 0.1875, 0.0, 0.1875, 0.0, 0.125, 0.0625, 0.5625, 0.0625, 0.625, 0.0, 0.625, 0.0, 0.5625, 0.0625, 0.0625, 0.0625, 0.125, 0.0, 0.125, 0.0, 0.0625, 0.0625, 0.5, 0.0625, 0.5625, 0.0, 0.5625, 0.0, 0.5, 0.0625, 0.9375, 0.03125, 1.0, 0.0, 0.9375, 0.03125, 0.0, 0.0625, 0.0625, 0.0, 0.0625, 0.0625, 0.4375, 0.0625, 0.5, 0.0, 0.5, 0.0, 0.4375, 0.0625, 0.875, 0.0625, 0.9375, 0.0, 0.9375, 0.0, 0.875, 1.0, 0.125, 1.0, 0.1875, 0.9375, 0.1875, 0.9375, 0.125, 1.0, 0.5625, 1.0, 0.625, 0.9375, 0.625, 0.9375, 0.5625, 1.0, 0.0625, 1.0, 0.125, 0.9375, 0.125, 0.9375, 0.0625, 1.0, 0.5, 1.0, 0.5625, 0.9375, 0.5625, 0.9375, 0.5, 1.0, 0.9375, 0.9688, 1.0, 0.9375, 0.9375, 0.9688, 0.0, 1.0, 0.0625, 0.9375, 0.0625, 1.0, 0.4375, 1.0, 0.5, 0.9375, 0.5, 0.9375, 0.4375, 1.0, 0.875, 1.0, 0.9375, 0.9375, 0.9375, 0.9375, 0.875, 1.0, 0.375, 1.0, 0.4375, 0.9375, 0.4375, 0.9375, 0.375, 1.0, 0.8125, 1.0, 0.875, 0.9375, 0.875, 0.9375, 0.8125, 1.0, 0.3125, 1.0, 0.375, 0.9375, 0.375, 0.9375, 0.3125, 1.0, 0.75, 1.0, 0.8125, 0.9375, 0.8125, 0.9375, 0.75, 1.0, 0.25, 1.0, 0.3125, 0.9375, 0.3125, 0.9375, 0.25, 1.0, 0.6875, 1.0, 0.75, 0.9375, 0.75, 0.9375, 0.6875, 1.0, 0.1875, 1.0, 0.25, 0.9375, 0.25, 0.9375, 0.1875, 1.0, 0.625, 1.0, 0.6875, 0.9375, 0.6875, 0.9375, 0.625, 0.9375, 0.3125, 0.9375, 0.375, 0.875, 0.375, 0.875, 0.3125, 0.9375, 0.75, 0.9375, 0.8125, 0.875, 0.8125, 0.875, 0.75, 0.9375, 0.25, 0.9375, 0.3125, 0.875, 0.3125, 0.875, 0.25, 0.9375, 0.6875, 0.9375, 0.75, 0.875, 0.75, 0.875, 0.6875, 0.9375, 0.1875, 0.9375, 0.25, 0.875, 0.25, 0.875, 0.1875, 0.9375, 0.625, 0.9375, 0.6875, 0.875, 0.6875, 0.875, 0.625, 0.9375, 0.125, 0.9375, 0.1875, 0.875, 0.1875, 0.875, 0.125, 0.9375, 0.5625, 0.9375, 0.625, 0.875, 0.625, 0.875, 0.5625, 0.9375, 0.0625, 0.9375, 0.125, 0.875, 0.125, 0.875, 0.0625, 0.9375, 0.5, 0.9375, 0.5625, 0.875, 0.5625, 0.875, 0.5, 0.9375, 0.9375, 0.9062, 1.0, 0.875, 0.9375, 0.9062, 0.0, 0.9375, 0.0625, 0.875, 0.0625, 0.9375, 0.4375, 0.9375, 0.5, 0.875, 0.5, 0.875, 0.4375, 0.9375, 0.875, 0.9375, 0.9375, 0.875, 0.9375, 0.875, 0.875, 0.9375, 0.375, 0.9375, 0.4375, 0.875, 0.4375, 0.875, 0.375, 0.9375, 0.8125, 0.9375, 0.875, 0.875, 0.875, 0.875, 0.8125, 0.875, 0.0625, 0.875, 0.125, 0.8125, 0.125, 0.8125, 0.0625, 0.875, 0.5, 0.875, 0.5625, 0.8125, 0.5625, 0.8125, 0.5, 0.875, 0.9375, 0.8438, 1.0, 0.8406, 0.9937, 0.8125, 0.9375, 0.8438, 0.0, 0.875, 0.0625, 0.8125, 0.0625, 0.8406, 0.00625, 0.875, 0.4375, 0.875, 0.5, 0.8125, 0.5, 0.8125, 0.4375, 0.875, 0.875, 0.875, 0.9375, 0.8125, 0.9375, 0.8125, 0.875, 0.875, 0.375, 0.875, 0.4375, 0.8125, 0.4375, 0.8125, 0.375, 0.875, 0.8125, 0.875, 0.875, 0.8125, 0.875, 0.8125, 0.8125, 0.875, 0.3125, 0.875, 0.375, 0.8125, 0.375, 0.8125, 0.3125, 0.875, 0.75, 0.875, 0.8125, 0.8125, 0.8125, 0.8125, 0.75, 0.875, 0.25, 0.875, 0.3125, 0.8125, 0.3125, 0.8125, 0.25, 0.875, 0.6875, 0.875, 0.75, 0.8125, 0.75, 0.8125, 0.6875, 0.875, 0.1875, 0.875, 0.25, 0.8125, 0.25, 0.8125, 0.1875, 0.875, 0.625, 0.875, 0.6875, 0.8125, 0.6875, 0.8125, 0.625, 0.875, 0.125, 0.875, 0.1875, 0.8125, 0.1875, 0.8125, 0.125, 0.875, 0.5625, 0.875, 0.625, 0.8125, 0.625, 0.8125, 0.5625, 0.1987, 0.9375, 0.1875, 0.9375, 0.1875, 0.875, 0.1987, 0.875, 0.3125, 0.9375, 0.3, 0.9375, 0.3, 0.875, 0.3125, 0.875, 0.3125, 0.5, 0.3, 0.5, 0.3, 0.4375, 0.3125, 0.4375, 0.3125, 0.5625, 0.3, 0.5625, 0.3, 0.5, 0.3125, 0.5, 0.3125, 0.125, 0.3, 0.125, 0.3, 0.0625, 0.3125, 0.0625, 0.3125, 0.625, 0.3, 0.625, 0.3, 0.5625, 0.3125, 0.5625, 0.3125, 0.1875, 0.3, 0.1875, 0.3, 0.125, 0.3125, 0.125, 0.3125, 0.6875, 0.3, 0.6875, 0.3, 0.625, 0.3125, 0.625, 0.3125, 0.25, 0.3, 0.25, 0.3, 0.1875, 0.3125, 0.1875, 0.3125, 0.75, 0.3, 0.75, 0.3, 0.6875, 0.3125, 0.6875, 0.3125, 0.3125, 0.3, 0.3125, 0.3, 0.25, 0.3125, 0.25, 0.3125, 0.8125, 0.3, 0.8125, 0.3, 0.75, 0.3125, 0.75, 0.3125, 0.375, 0.3, 0.375, 0.3, 0.3125, 0.3125, 0.3125, 0.3125, 0.875, 0.3, 0.875, 0.3, 0.8125, 0.3125, 0.8125, 0.3125, 0.4375, 0.3, 0.4375, 0.3, 0.375, 0.3125, 0.375, 0.3, 0.9375, 0.1987, 0.9375, 0.1987, 0.875, 0.3, 0.875, 0.2187, 1.0, 0.1875, 0.9375, 0.1987, 0.9375, 0.2281, 0.9937, 0.3, 0.5, 0.1987, 0.5, 0.1988, 0.4375, 0.3, 0.4375, 0.3125, 0.0625, 0.3, 0.0625, 0.1987, 0.0625, 0.2844, 0.00625, 0.3, 0.5625, 0.1987, 0.5625, 0.1987, 0.5, 0.3, 0.5, 0.3, 0.125, 0.1987, 0.125, 0.1987, 0.0625, 0.3, 0.0625, 0.3, 0.625, 0.1987, 0.625, 0.1987, 0.5625, 0.3, 0.5625, 0.3, 0.1875, 0.1987, 0.1875, 0.1987, 0.125, 0.3, 0.125, 0.3, 0.6875, 0.1987, 0.6875, 0.1987, 0.625, 0.3, 0.625, 0.3, 0.25, 0.1987, 0.25, 0.1987, 0.1875, 0.3, 0.1875, 0.3, 0.75, 0.1987, 0.75, 0.1987, 0.6875, 0.3, 0.6875, 0.3, 0.3125, 0.1987, 0.3125, 0.1987, 0.25, 0.3, 0.25, 0.3, 0.8125, 0.1987, 0.8125, 0.1987, 0.75, 0.3, 0.75, 0.3, 0.375, 0.1987, 0.375, 0.1987, 0.3125, 0.3, 0.3125, 0.3, 0.875, 0.1987, 0.875, 0.1987, 0.8125, 0.3, 0.8125, 0.3, 0.4375, 0.1988, 0.4375, 0.1987, 0.375, 0.3, 0.375, 0.8125, 0.6875, 0.8125, 0.75, 0.8, 0.75, 0.8, 0.6875, 0.8125, 0.4375, 0.8125, 0.5, 0.8, 0.5, 0.8, 0.4375, 0.8125, 0.8125, 0.8125, 0.875, 0.8, 0.875, 0.8, 0.8125, 0.8125, 0.5, 0.8125, 0.5625, 0.8, 0.5625, 0.8, 0.5, 0.8125, 0.0625, 0.8125, 0.125, 0.8, 0.125, 0.8, 0.0625, 0.8125, 0.5625, 0.8125, 0.625, 0.8, 0.625, 0.8, 0.5625, 0.8125, 0.125, 0.8125, 0.1875, 0.8, 0.1875, 0.8, 0.125, 0.8125, 0.625, 0.8125, 0.6875, 0.8, 0.6875, 0.8, 0.625, 0.8125, 0.1875, 0.8125, 0.25, 0.8, 0.25, 0.8, 0.1875, 0.8125, 0.25, 0.8125, 0.3125, 0.8, 0.3125, 0.8, 0.25, 0.8125, 0.3125, 0.8125, 0.375, 0.8, 0.375, 0.8, 0.3125, 0.8125, 0.75, 0.8125, 0.8125, 0.8, 0.8125, 0.8, 0.75, 0.8125, 0.375, 0.8125, 0.4375, 0.8, 0.4375, 0.8, 0.375, 0.8125, 0.875, 0.8125, 0.9375, 0.8, 0.9375, 0.8, 0.875, 0.8, 0.6875, 0.8, 0.75, 0.6988, 0.75, 0.6988, 0.6875, 0.8, 0.4375, 0.8, 0.5, 0.6988, 0.5, 0.6988, 0.4375, 0.8, 0.8125, 0.8, 0.875, 0.6988, 0.875, 0.6988, 0.8125, 0.8, 0.5, 0.8, 0.5625, 0.6988, 0.5625, 0.6988, 0.5, 0.8, 0.0625, 0.8, 0.125, 0.6988, 0.125, 0.6987, 0.0625, 0.8, 0.5625, 0.8, 0.625, 0.6988, 0.625, 0.6988, 0.5625, 0.8, 0.125, 0.8, 0.1875, 0.6988, 0.1875, 0.6988, 0.125, 0.8, 0.625, 0.8, 0.6875, 0.6988, 0.6875, 0.6988, 0.625, 0.8, 0.1875, 0.8, 0.25, 0.6988, 0.25, 0.6988, 0.1875, 0.7812, 0.0, 0.7844, 0.00625, 0.6987, 0.0625, 0.6875, 0.0625, 0.8, 0.25, 0.8, 0.3125, 0.6987, 0.3125, 0.6988, 0.25, 0.8125, 0.9375, 0.7281, 0.9937, 0.6987, 0.9375, 0.8, 0.9375, 0.8, 0.3125, 0.8, 0.375, 0.6988, 0.375, 0.6987, 0.3125, 0.8, 0.75, 0.8, 0.8125, 0.6988, 0.8125, 0.6988, 0.75, 0.8, 0.375, 0.8, 0.4375, 0.6988, 0.4375, 0.6988, 0.375, 0.8, 0.875, 0.8, 0.9375, 0.6987, 0.9375, 0.6988, 0.875])
me_sphere_003.materials.append(mat_material)
me_sphere_003.use_remesh_fix_poles = True
me_sphere_003.use_remesh_preserve_attributes = False
me_sphere_003.update()

# ---- objects
ob_plane = bpy.data.objects.new('Plane', me_plane)
ob_sphere_001 = bpy.data.objects.new('Sphere.001', me_sphere_003)

# ---- transforms, parenting, visibility, modifiers, constraints
ob_plane.location = (0.0, 0.0, 0.0)
ob_sphere_001.location = (0.0, 0.0, 0.0)

# ---- collection membership
col_collection.objects.link(ob_plane)
col_collection.objects.link(ob_sphere_001)

# ---- scene / render settings (as saved in the file)
scene.frame_start = 1; scene.frame_end = 250; scene.frame_set(1)
scene.render.engine = 'BLENDER_EEVEE_NEXT'
scene.cycles.sampling_pattern = 'TABULATED_SOBOL'
scene.cycles.use_light_tree = False
scene.view_settings.view_transform = 'Filmic'
bpy.context.view_layer.update()

# ---- added for rendering (the .blend has no active camera and no usable light): camera, sun
cam_auto = bpy.data.cameras.new('AutoCamera')
cam_auto.lens = 50.0
cam_auto.sensor_width = 36.0
cam_auto.clip_end = 1000.0
ob_auto_camera = bpy.data.objects.new('AutoCamera', cam_auto)
scene.collection.objects.link(ob_auto_camera)
ob_auto_camera.location = (26.849, -32.0538, 25.1787)
ob_auto_camera.rotation_euler = (1.09748, -7.21219e-08, 0.694738)
scene.camera = ob_auto_camera
light_auto_sun = bpy.data.lights.new('AutoSun', 'SUN')
light_auto_sun.energy = 3.0
light_auto_sun.angle = 0.0523599
ob_auto_sun = bpy.data.objects.new('AutoSun', light_auto_sun)
scene.collection.objects.link(ob_auto_sun)
ob_auto_sun.rotation_euler = (0.872665, 0.174533, 0.523599)
bpy.context.view_layer.update()
